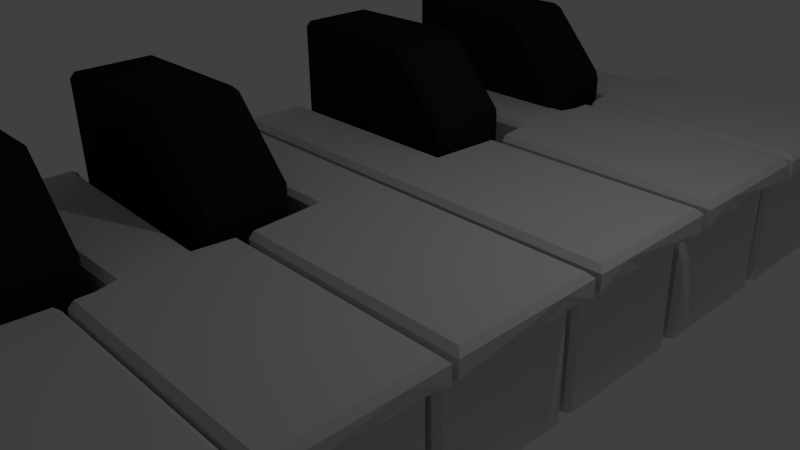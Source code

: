 # Source: Keys.blend  (saved by Blender 2.67.0; exported with 4.5.12 LTS)
import bpy
from mathutils import Matrix  # noqa: F401  (used for matrix-valued properties, if any)

bpy.ops.wm.read_factory_settings(use_empty=True)
scene = bpy.context.scene
scene.name = 'Scene'

# ---- collections
col_collection_1 = bpy.data.collections.new('Collection 1'); scene.collection.children.link(col_collection_1)

# ---- materials (node trees are filled in below, after node groups)
mat_ebony = bpy.data.materials.new('Ebony')
mat_ebony.alpha_threshold = 0.0
mat_ebony.use_transparent_shadow = False
mat_ebony.preview_render_type = 'CUBE'
mat_ebony.diffuse_color = (0.01538, 0.01538, 0.01538, 1.0)
mat_ebony.specular_color = (0.1237, 0.1237, 0.1237)
mat_ebony.roughness = 0.5
mat_ebony.line_color = (0.0, 0.0, 0.0, 1.0)
mat_ivory = bpy.data.materials.new('Ivory')
mat_ivory.alpha_threshold = 0.0
mat_ivory.use_transparent_shadow = False
mat_ivory.preview_render_type = 'CUBE'
mat_ivory.diffuse_color = (0.6462, 0.6462, 0.6462, 1.0)
mat_ivory.specular_color = (0.7846, 0.7846, 0.7846)
mat_ivory.roughness = 0.5
mat_ivory.line_color = (0.0, 0.0, 0.0, 1.0)
mat_ivory_001 = bpy.data.materials.new('Ivory.001')
mat_ivory_001.alpha_threshold = 0.0
mat_ivory_001.use_transparent_shadow = False
mat_ivory_001.preview_render_type = 'CUBE'
mat_ivory_001.diffuse_color = (0.6462, 0.6462, 0.6462, 1.0)
mat_ivory_001.specular_color = (0.7846, 0.7846, 0.7846)
mat_ivory_001.roughness = 0.5
mat_ivory_001.line_color = (0.0, 0.0, 0.0, 1.0)
mat_ivory_003 = bpy.data.materials.new('Ivory.003')
mat_ivory_003.alpha_threshold = 0.0
mat_ivory_003.use_transparent_shadow = False
mat_ivory_003.preview_render_type = 'CUBE'
mat_ivory_003.diffuse_color = (0.6462, 0.6462, 0.6462, 1.0)
mat_ivory_003.specular_color = (0.7846, 0.7846, 0.7846)
mat_ivory_003.roughness = 0.5
mat_ivory_003.line_color = (0.0, 0.0, 0.0, 1.0)

# ---- material node trees

# ---- world
world_world = bpy.data.worlds.new('World'); scene.world = world_world
world_world.color = (0.05088, 0.05088, 0.05088)
world_world.use_sun_shadow = False
world_world.sun_shadow_jitter_overblur = 0.0
world_world.cycles.sampling_method = 'MANUAL'
world_world.cycles.sample_map_resolution = 256

# ---- cameras
cam_camera = bpy.data.cameras.new('Camera')
cam_camera.clip_end = 100.0
cam_camera.lens = 35.0
cam_camera.sensor_width = 32.0
cam_camera.sensor_height = 18.0
cam_camera.ortho_scale = 7.314
cam_camera.dof.focus_distance = 0.0
cam_camera.dof.aperture_fstop = 128.0

# ---- lights
light_lamp = bpy.data.lights.new('Lamp', 'POINT')
light_lamp.transmission_factor = 0.0
light_lamp.cutoff_distance = 30.0
light_lamp.energy = 100.0
light_lamp.shadow_buffer_clip_start = 1.001
light_lamp.shadow_soft_size = 0.1
light_lamp.shadow_maximum_resolution = 0.006
light_lamp.use_absolute_resolution = True
light_lamp.cycles.use_multiple_importance_sampling = False

# ---- meshes
me_plane_001 = bpy.data.meshes.new('Plane.001')
me_plane_001.from_pydata([(-1.0, -0.6, 0.0), (-1.0, 0.6, 0.0), (1.8, -0.5278, 0.0), (1.728, -0.6, 0.0), (1.728, 0.6, 0.0), (1.8, 0.5278, 0.0), (-1.0, -0.6, 3.196), (-1.0, -0.5278, 3.268), (-1.0, 0.5278, 3.268), (-1.0, 0.6, 3.196), (1.752, -0.5278, 2.372), (1.728, -0.6, 2.292), (1.8, -0.5278, 2.246), (0.904, 0.6, 3.196), (0.8652, 0.5278, 3.268), (0.9854, 0.5278, 3.214), (1.752, 0.5278, 2.351), (1.8, 0.5278, 2.225), (1.728, 0.6, 2.269), (0.9996, -0.5278, 3.214), (0.8794, -0.5278, 3.268), (0.9203, -0.6, 3.196), (1.74, -0.5639, 2.332), (1.764, -0.5639, 2.269), (1.776, -0.5278, 2.309), (0.8846, 0.5639, 3.232), (0.9253, 0.5278, 3.241), (0.9447, 0.5639, 3.205), (1.776, 0.5278, 2.288), (1.764, 0.5639, 2.247), (1.74, 0.5639, 2.31), (0.9395, -0.5278, 3.241), (0.8999, -0.5639, 3.232), (0.96, -0.5639, 3.205), (-0.06027, -0.5278, 3.268), (-1.0, -0.5639, 3.232), (-0.03985, -0.6, 3.196), (-0.04801, 0.6, 3.196), (-1.0, 0.5639, 3.232), (-0.06741, 0.5278, 3.268), (1.728, -0.6, 1.146), (1.764, -0.5639, 0.0), (1.8, -0.5278, 1.123), (1.8, 0.5278, 1.113), (1.764, 0.5639, 0.0), (1.728, 0.6, 1.134), (1.316, 0.6, 2.732), (1.369, 0.5278, 2.783), (1.8, 0.0, 2.236), (1.752, -5.96e-08, 2.362), (1.324, -0.6, 2.744), (1.376, -0.5278, 2.793), (0.8723, 0.0, 3.268), (0.9925, -5.96e-08, 3.214), (1.372, -5.96e-08, 2.788), (-0.05006, -0.5639, 3.232), (-0.05771, 0.5639, 3.232), (1.764, -0.5639, 1.134), (1.764, 0.5639, 1.124), (1.342, 0.5639, 2.758), (1.776, -2.98e-08, 2.299), (1.35, -0.5639, 2.769), (0.9324, -2.98e-08, 3.241)], [], [(48, 43, 17), (38, 35, 7, 8), (0, 3, 40, 11, 50, 21, 36, 6), (54, 47, 15, 53), (4, 1, 9, 37, 13, 46, 18, 45), (34, 20, 52), (10, 22, 24), (13, 25, 27), (16, 28, 30), (19, 31, 33), (55, 35, 6, 36), (56, 38, 8, 39), (57, 41, 2, 42), (58, 44, 4, 45), (59, 27, 15, 47), (60, 28, 16, 49), (61, 22, 10, 51), (62, 31, 19, 53), (41, 44, 5, 2), (42, 43, 48), (42, 48, 12), (2, 5, 43, 42), (1, 0, 6, 35, 38, 9), (51, 54, 53, 19), (10, 49, 54, 51), (49, 16, 47, 54), (34, 52, 39), (39, 52, 14), (7, 34, 39, 8), (24, 23, 12), (24, 22, 23), (22, 11, 23), (27, 26, 15), (27, 25, 26), (25, 14, 26), (30, 29, 18), (30, 28, 29), (28, 17, 29), (33, 32, 21), (33, 31, 32), (31, 20, 32), (32, 55, 36, 21), (20, 34, 55, 32), (34, 7, 35, 55), (25, 56, 39, 14), (13, 37, 56, 25), (37, 9, 38, 56), (23, 57, 42, 12), (11, 40, 57, 23), (40, 3, 41, 57), (29, 58, 45, 18), (17, 43, 58, 29), (43, 5, 44, 58), (30, 59, 47, 16), (18, 46, 59, 30), (46, 13, 27, 59), (24, 60, 49, 10), (12, 48, 60, 24), (48, 17, 28, 60), (33, 61, 51, 19), (21, 50, 61, 33), (50, 11, 22, 61), (26, 62, 53, 15), (14, 52, 62, 26), (52, 20, 31, 62), (0, 1, 4, 44, 41, 3)])
me_plane_001.materials.append(mat_ebony)
me_plane_001.use_remesh_preserve_volume = False
me_plane_001.use_remesh_preserve_attributes = False
me_plane_001.use_mirror_vertex_groups = False
me_plane_001.update()
me_cube_002 = bpy.data.meshes.new('Cube.002')
me_cube_002.from_pydata([(3.246, -1.0, 0.693), (3.247, 0.9972, 0.6928), (3.208, 0.9924, 0.6795), (3.231, 0.7504, 0.7228), (2.944, 0.7457, 0.5679), (2.932, 0.4911, 0.664), (3.065, -0.9991, 0.6556), (3.08, 0.971, 0.6517), (3.211, 0.000115, 0.7393), (2.902, -0.004316, 0.6334), (2.934, -0.5072, 0.6664), (3.096, -0.5053, 0.738), (3.108, 0.4969, 0.7539), (2.986, -0.507, 0.7262), (3.164, 0.9848, 0.6731), (3.228, 0.4995, 0.7281), (2.912, 0.4943, 0.6126), (2.971, -0.004535, 0.7477), (2.931, -0.5064, 0.5907), (3.212, -0.5017, 0.7193), (3.16, -1.001, 0.6704), (3.005, -1.0, 0.6019), (3.092, -0.001908, 0.7598), (2.914, -0.005192, 0.6882), (2.992, 0.4919, 0.7328), (3.031, 0.9775, 0.5827), (2.987, -1.001, 0.5616), (3.123, 0.7448, 0.7398), (3.043, 0.4952, 0.7588), (3.18, 0.4991, 0.7298), (3.102, 0.2482, 0.7581), (3.205, -1.001, 0.6791), (3.242, -0.7509, 0.6936), (2.948, -0.7569, 0.5644), (3.014, 0.9876, 0.5361), (2.973, -0.2551, 0.7433), (2.934, -0.005161, 0.7222), (3.023, 0.7365, 0.698), (3.024, -0.00338, 0.7616), (2.978, 0.2447, 0.7447), (2.903, -0.004787, 0.6561), (3.166, -0.0002851, 0.7434), (3.016, -0.756, 0.6953), (3.029, -0.9987, 0.6346), (3.223, 0.2497, 0.7283), (2.9, 0.245, 0.6336), (3.119, 0.9767, 0.6658), (3.051, 0.9714, 0.6233), (3.197, -0.251, 0.737), (3.111, -1.001, 0.6651), (2.918, -0.2541, 0.6128), (3.175, -0.5033, 0.7229), (3.033, -0.5066, 0.7393), (3.119, -0.7565, 0.7098), (3.086, -0.2534, 0.7556), (2.952, -0.5071, 0.7019), (2.927, -0.5069, 0.6264), (2.96, -0.7563, 0.6392), (2.921, -0.2553, 0.6823), (2.954, 0.4905, 0.7), (2.918, 0.4928, 0.6325), (2.917, 0.2436, 0.6829), (2.968, 0.7377, 0.6287), (3.177, 0.7481, 0.7338), (3.066, 0.7409, 0.7266), (3.159, -0.2518, 0.7437), (3.033, 0.2466, 0.7621), (2.938, -0.2554, 0.7185), (2.989, 0.7356, 0.6661), (3.168, 0.2494, 0.7413), (3.193, -0.7548, 0.6941), (3.06, -0.7568, 0.7091), (3.023, -0.2544, 0.7562), (2.98, -0.7562, 0.6734), (2.948, -0.7569, 0.6008), (2.914, -0.2548, 0.6448), (2.939, 0.2437, 0.7169), (2.903, 0.2443, 0.653), (2.952, 0.7421, 0.593), (2.927, 1.0, -1.0), (3.0, 0.9274, -1.0), (3.0, -0.9274, -1.0), (2.927, -1.0, -1.0), (3.0, 0.9995, 0.9274), (3.0, 0.9274, 1.0), (3.0, -0.9274, 1.0), (3.0, -1.0, 0.9274), (2.902, -1.002, 0.5189), (2.974, -0.9292, 0.5311), (2.987, -1.001, 0.5616), (2.978, -1.002, 0.5896), (2.981, 0.9269, 0.5145), (2.922, 0.9967, 0.4962), (2.996, 0.9972, 0.5681), (3.014, 0.9876, 0.5361), (3.249, 0.9993, 0.9274), (3.177, 0.9274, 1.0), (3.249, -1.0, 0.9274), (3.177, -0.9274, 1.0), (2.938, -0.9655, 0.525), (2.981, -0.9653, 0.5463), (2.983, -1.001, 0.5756), (2.94, -1.002, 0.5543), (2.951, 0.9618, 0.5054), (2.959, 0.9969, 0.5322), (3.005, 0.9924, 0.5521), (2.997, 0.9572, 0.5253), (3.0, 0.9635, 0.9637), (2.99, 0.9271, -0.2427), (2.964, 0.9637, -1.0), (2.925, 0.9984, -0.2519), (2.915, -1.001, -0.2406), (2.964, -0.9637, -1.0), (2.987, -0.9283, -0.2345), (3.0, -0.9638, 0.9637), (3.177, 0.0, 1.0), (3.213, -0.9638, 0.9637), (3.249, -0.000385, 0.9274), (3.213, 0.9634, 0.9637), (3.125, -1.0, 0.9274), (3.089, -0.9274, 1.0), (3.125, 0.9994, 0.9274), (3.089, 0.9274, 1.0), (2.96, -0.9835, 0.5503), (2.978, 0.9771, 0.5287), (2.957, 0.9627, -0.2473), (2.951, -0.9646, -0.2375), (3.213, -0.0001925, 0.9637), (3.107, -0.9638, 0.9637), (3.107, 0.9634, 0.9637), (2.956, -0.9474, 0.528), (2.984, -0.9833, 0.5539), (2.98, -1.001, 0.5826), (2.921, -1.002, 0.5366), (2.937, 0.9792, 0.5008), (2.977, 0.9971, 0.5501), (3.009, 0.99, 0.5441), (2.989, 0.942, 0.5199), (1.5, 0.9274, 1.0), (3.0, 0.9815, 0.9456), (2.995, 0.9273, -0.6214), (2.945, 0.9819, -1.0), (2.924, 0.9975, 0.1222), (2.921, -1.0, -0.6203), (2.982, -0.9456, -1.0), (2.981, -0.9288, 0.1483), (1.5, -1.0, 0.9274), (3.0, -0.9456, 0.9819), (3.177, -0.4637, 1.0), (3.231, -0.9819, 0.9456), (3.249, 0.4995, 0.9274), (3.195, 0.9454, 0.9819), (3.187, -1.0, 0.9274), (3.044, -0.9274, 1.0), (3.062, 0.9995, 0.9274), (3.133, 0.9274, 1.0), (2.92, -0.9836, 0.5219), (2.978, -0.9472, 0.5387), (2.985, -1.001, 0.5686), (2.959, -1.002, 0.572), (2.966, 0.9443, 0.5099), (2.941, 0.9968, 0.5142), (3.0, 0.9948, 0.5601), (3.006, 0.9724, 0.5307), (3.0, 0.9454, 0.9819), (1.5, 0.9996, 0.9274), (2.985, 0.927, 0.1359), (2.982, 0.9456, -1.0), (2.926, 0.9992, -0.6259), (2.908, -1.001, 0.1392), (2.946, -0.9818, -1.0), (2.994, -0.9279, -0.6172), (1.5, -0.9274, 1.0), (3.0, -0.9821, 0.9456), (3.177, 0.4637, 1.0), (3.195, -0.9456, 0.9819), (3.249, -0.5002, 0.9274), (3.231, 0.9814, 0.9456), (3.062, -1.0, 0.9274), (3.133, -0.9274, 1.0), (3.187, 0.9994, 0.9274), (3.044, 0.9274, 1.0), (2.972, -0.9924, 0.5629), (2.949, -0.9745, 0.5376), (2.95, -0.9926, 0.5523), (2.971, -0.9744, 0.5483), (2.991, 0.9847, 0.5404), (2.965, 0.9694, 0.5171), (2.988, 0.9671, 0.527), (2.968, 0.987, 0.5305), (1.5, 0.9635, 0.9637), (2.941, 0.9805, -0.2496), (2.974, 0.9449, -0.245), (2.954, 0.9623, 0.129), (2.961, 0.9632, -0.6237), (2.969, -0.9465, -0.236), (2.933, -0.9827, -0.239), (2.944, -0.9651, 0.1437), (2.957, -0.9642, -0.6188), (1.5, -0.9638, 0.9637), (3.231, -0.0002888, 0.9456), (3.195, -9.626e-05, 0.9819), (3.213, 0.4816, 0.9637), (3.213, -0.482, 0.9637), (3.098, -0.9456, 0.9819), (3.116, -0.982, 0.9456), (3.053, -0.9638, 0.9637), (3.16, -0.9638, 0.9637), (3.098, 0.9454, 0.9819), (3.116, 0.9814, 0.9456), (3.16, 0.9634, 0.9637), (3.053, 0.9634, 0.9637), (2.978, -0.9879, 0.5584), (2.984, 0.9909, 0.5453), (1.5, 0.9815, 0.9456), (2.943, 0.9812, -0.6248), (2.975, -0.946, -0.618), (3.231, -0.4911, 0.9456), (3.146, -0.9456, 0.9819), (3.049, 0.9454, 0.9819), (2.965, -0.997, 0.5674), (2.935, -0.9881, 0.5371), (2.963, -0.9609, 0.5382), (2.999, 0.9786, 0.5356), (2.977, 0.9557, 0.5185), (2.953, 0.9831, 0.5156), (1.5, 0.9455, 0.9819), (2.939, 0.9799, 0.1256), (2.97, 0.9446, 0.1325), (2.978, 0.9452, -0.6225), (2.963, -0.9469, 0.146), (2.926, -0.9832, 0.1414), (2.939, -0.9823, -0.6195), (1.5, -0.982, 0.9456), (1.5, -0.9456, 0.9819), (3.231, 0.4905, 0.9456), (3.195, 0.4726, 0.9819), (3.195, -0.4728, 0.9819), (3.049, -0.9456, 0.9819), (3.058, -0.982, 0.9456), (3.173, -0.982, 0.9456), (3.147, 0.9454, 0.9819), (3.173, 0.9814, 0.9456), (3.058, 0.9815, 0.9456), (0.0666, 0.9274, 1.0), (-0.001004, 0.8997, 0.9334), (0.06606, 0.9996, 0.9186), (-0.002715, 0.9328, 0.9004), (0.0666, 0.9996, 0.9274), (0.0666, 0.9635, 0.9637), (-0.001004, 0.9163, 0.9167), (0.0666, 0.9816, 0.9456), (-0.001004, 0.9344, 0.8986), (-0.001004, 0.8983, 0.9349), (0.0666, 0.9455, 0.9819), (-3.0, 0.4606, 1.0), (-2.933, 0.5253, 0.9334), (-1.501, 0.4269, 1.0), (-1.5, 0.4931, 0.9334), (-3.0, 0.4542, 0.6788), (-2.933, 0.5199, 0.6775), (-1.164e-10, 0.393, 1.0), (-0.001347, 0.5269, 0.9334), (-0.06808, 0.4611, 0.9334), (-3.0, 0.4602, 0.9831), (-2.933, 0.526, 0.9819), (0.05318, 0.9983, 0.5877), (-0.01349, 0.9317, 0.5885), (-3.0, 0.4599, 0.965), (-2.933, 0.5256, 0.9637), (-0.03732, 0.9334, -1.0), (0.03031, 1.0, -1.0), (0.05323, 0.9987, 0.7858), (-0.01344, 0.9321, 0.7895), (-3.0, 0.4595, 0.9469), (-2.933, 0.5253, 0.9456), (-3.0, 0.4206, -1.0), (-2.933, 0.4864, -1.0), (-0.1109, 0.4788, -1.0), (-0.04422, 0.5452, -1.0), (0.07578, -0.9274, 1.0), (-0.0006719, -0.8961, 0.9242), (0.07578, -1.0, 0.9274), (0.0004219, -0.9242, 0.8962), (0.07519, -1.0, 0.9179), (0.0004219, -0.9102, 0.9101), (0.07578, -0.9638, 0.9637), (-2.924, -0.5622, 0.9822), (-3.0, -0.4876, 0.9812), (0.0004219, -0.9284, 0.8919), (0.07578, -0.982, 0.9456), (0.07578, -0.9456, 0.9819), (0.0004219, -0.8921, 0.9282), (-3.0, -0.4873, 1.0), (-2.924, -0.5629, 0.9242), (-3.0, -0.4878, 0.9631), (-2.924, -0.5624, 0.9641), (-0.0006719, -0.7918, 0.9242), (0.07578, -0.7918, 1.0), (-0.0006719, -0.7013, 0.9242), (0.07578, -0.7013, 1.0), (-4.402e-11, -0.4281, 1.0), (-0.07639, -0.5069, 0.9242), (-0.001882, -0.5817, 0.9242), (-1.5, -0.535, 0.9242), (-1.502, -0.4577, 1.0), (-2.924, -0.588, -1.0), (-3.0, -0.513, -1.0), (0.06071, -1.001, 0.7917), (-0.01379, -0.9248, 0.7957), (0.06021, -1.001, 0.5885), (-0.01431, -0.9251, 0.5903), (-3.0, -0.4916, 0.667), (-2.924, -0.5662, 0.668), (0.05643, -1.0, -1.0), (-0.01808, -0.9242, -1.0), (-2.924, -0.5626, 0.9459), (-3.0, -0.488, 0.945), (-0.01673, -0.6319, -1.0), (-0.09197, -0.5573, -1.0)], [], [(87, 310, 314, 82, 143, 111, 169), (148, 179, 98), (266, 272, 161, 92), (256, 258, 263, 278, 277, 260, 275, 269, 265), (312, 317, 274, 259), (165, 83, 93, 135), (63, 2, 1, 3), (312, 259, 276, 307), (305, 257, 255, 293), (144, 167, 80, 81), (162, 93, 83, 154), (89, 131, 100, 157, 88, 33, 74, 26), (152, 158, 89, 26, 21, 43, 6, 49, 20, 31, 0, 97), (64, 46, 14, 27), (65, 41, 8, 48), (66, 28, 12, 30), (67, 36, 17, 35), (68, 47, 7, 37), (69, 29, 15, 44), (70, 51, 19, 32), (71, 52, 11, 53), (72, 38, 22, 54), (73, 55, 13, 42), (74, 56, 10, 57), (75, 40, 23, 58), (76, 59, 24, 39), (77, 60, 5, 61), (78, 34, 25, 62), (29, 63, 3, 15), (12, 27, 63, 29), (27, 14, 2, 63), (28, 64, 27, 12), (24, 37, 64, 28), (37, 7, 46, 64), (51, 65, 48, 19), (11, 54, 65, 51), (54, 22, 41, 65), (38, 66, 30, 22), (17, 39, 66, 38), (39, 24, 28, 66), (55, 67, 35, 13), (10, 58, 67, 55), (58, 23, 36, 67), (59, 68, 37, 24), (5, 62, 68, 59), (62, 25, 47, 68), (41, 69, 44, 8), (22, 30, 69, 41), (30, 12, 29, 69), (31, 70, 32, 0), (20, 53, 70, 31), (53, 11, 51, 70), (49, 71, 53, 20), (6, 42, 71, 49), (42, 13, 52, 71), (52, 72, 54, 11), (13, 35, 72, 52), (35, 17, 38, 72), (43, 73, 42, 6), (21, 57, 73, 43), (57, 10, 55, 73), (26, 74, 57, 21), (4, 91, 137, 106, 163, 94, 34, 78), (33, 18, 56, 74), (56, 75, 58, 10), (18, 50, 75, 56), (50, 9, 40, 75), (36, 76, 39, 17), (23, 61, 76, 36), (61, 5, 59, 76), (40, 77, 61, 23), (9, 45, 77, 40), (45, 16, 60, 77), (60, 78, 62, 5), (16, 4, 78, 60), (95, 150, 117, 176, 97, 0, 32, 19, 48, 8, 44, 15, 3, 1), (212, 131, 89, 158), (213, 135, 93, 162), (214, 139, 83, 165), (215, 141, 79, 168), (216, 144, 81, 171), (217, 149, 97, 176), (218, 175, 98, 179), (219, 164, 84, 181), (140, 171, 81, 80), (233, 290, 282, 146), (122, 120, 115), (155, 174, 96), (181, 153, 120, 122), (246, 104, 161, 272), (251, 214, 165, 248), (308, 310, 87, 133), (170, 141, 109, 112), (136, 105, 121, 180), (178, 132, 101, 119), (220, 182, 101, 132), (221, 183, 123, 184), (222, 157, 100, 185), (223, 186, 105, 136), (224, 187, 124, 188), (225, 161, 104, 189), (226, 164, 107, 190), (227, 191, 110, 142), (228, 192, 125, 193), (229, 167, 109, 194), (230, 195, 113, 145), (231, 196, 126, 197), (232, 170, 112, 198), (102, 284, 308, 133), (288, 293, 255, 264), (235, 200, 117, 150), (236, 201, 127, 202), (237, 175, 116, 203), (238, 204, 120, 153), (239, 205, 128, 206), (240, 149, 116, 207), (241, 208, 122, 155), (242, 209, 129, 210), (243, 139, 107, 211), (166, 145, 113, 108), (199, 286, 290, 233), (115, 120, 179, 148), (249, 190, 214, 251), (266, 92, 142, 110, 168, 79, 271), (112, 109, 167, 144), (105, 162, 154, 121), (119, 101, 158, 152), (182, 212, 158, 101), (123, 185, 212, 182), (185, 100, 131, 212), (186, 213, 162, 105), (124, 189, 213, 186), (189, 104, 135, 213), (246, 248, 165, 135, 104), (254, 226, 190, 249), (190, 107, 139, 214), (191, 215, 168, 110), (125, 194, 215, 191), (194, 109, 141, 215), (195, 216, 171, 113), (126, 198, 216, 195), (198, 112, 144, 216), (200, 217, 176, 117), (127, 203, 217, 200), (203, 116, 149, 217), (204, 218, 179, 120), (128, 207, 218, 204), (207, 116, 175, 218), (208, 219, 181, 122), (129, 211, 219, 208), (211, 107, 164, 219), (108, 113, 171, 140), (86, 146, 159, 90), (122, 115, 174, 155), (84, 85, 153, 181), (85, 84, 138, 172), (305, 301, 261, 257), (306, 307, 276, 277, 278, 279, 270, 271, 79, 141, 170, 82, 314, 315, 318, 319), (94, 136, 180, 95, 1, 2, 14, 46, 7, 47, 25, 34), (86, 90, 132, 178), (159, 220, 132, 90), (102, 184, 220, 159), (184, 123, 182, 220), (133, 221, 184, 102), (87, 156, 221, 133), (156, 99, 183, 221), (183, 222, 185, 123), (99, 130, 222, 183), (130, 88, 157, 222), (163, 223, 136, 94), (106, 188, 223, 163), (188, 124, 186, 223), (137, 224, 188, 106), (91, 160, 224, 137), (160, 103, 187, 224), (187, 225, 189, 124), (103, 134, 225, 187), (134, 92, 161, 225), (317, 295, 268, 274), (289, 285, 292, 281, 297, 299, 303, 318, 315, 311, 309, 283), (138, 84, 164, 226), (134, 227, 142, 92), (103, 193, 227, 134), (193, 125, 191, 227), (160, 228, 193, 103), (91, 166, 228, 160), (166, 108, 192, 228), (192, 229, 194, 125), (108, 140, 229, 192), (140, 80, 167, 229), (130, 230, 145, 88), (99, 197, 230, 130), (197, 126, 195, 230), (156, 231, 197, 99), (87, 169, 231, 156), (169, 111, 196, 231), (196, 232, 198, 126), (111, 143, 232, 196), (143, 82, 170, 232), (173, 233, 146, 86), (114, 199, 233, 173), (234, 291, 286, 199), (147, 234, 199, 114), (85, 172, 234, 147), (172, 138, 244, 261, 301, 300, 298, 280), (177, 235, 150, 95), (118, 202, 235, 177), (202, 127, 200, 235), (151, 236, 202, 118), (96, 174, 236, 151), (174, 115, 201, 236), (201, 237, 203, 127), (115, 148, 237, 201), (148, 98, 175, 237), (147, 238, 153, 85), (114, 206, 238, 147), (206, 128, 204, 238), (173, 239, 206, 114), (86, 178, 239, 173), (178, 119, 205, 239), (205, 240, 207, 128), (119, 152, 240, 205), (152, 97, 149, 240), (151, 241, 155, 96), (118, 210, 241, 151), (210, 129, 208, 241), (177, 242, 210, 118), (95, 180, 242, 177), (180, 121, 209, 242), (209, 243, 211, 129), (121, 154, 243, 209), (154, 83, 139, 243), (91, 4, 16, 45, 9, 50, 18, 33, 88, 145, 166), (244, 138, 226, 254), (287, 296, 316, 313, 306, 319, 302, 304, 294), (246, 247, 248), (261, 262, 263), (251, 248, 247, 252), (253, 245, 244, 254), (252, 250, 249, 251), (254, 249, 250, 253), (261, 244, 245, 262), (257, 261, 263, 258), (255, 257, 258, 256), (266, 271, 270, 267), (276, 259, 260, 277), (272, 266, 267, 273), (246, 272, 273, 247), (268, 264, 265, 269), (259, 274, 275, 260), (274, 268, 269, 275), (264, 255, 256, 265), (262, 279, 278, 263), (250, 252, 247, 273, 267, 270, 279, 262, 245, 253), (295, 288, 264, 268), (146, 282, 284, 102, 159), (282, 283, 284), (301, 302, 303), (295, 317, 316, 296), (293, 288, 287, 294), (312, 307, 306, 313), (289, 283, 282, 290), (291, 280, 281, 292), (308, 284, 283, 309), (290, 286, 285, 289), (292, 285, 286, 291), (288, 295, 296, 287), (301, 305, 304, 302), (298, 300, 299, 297), (317, 312, 313, 316), (300, 301, 303, 299), (310, 308, 309, 311), (305, 293, 294, 304), (314, 310, 311, 315), (297, 281, 280, 298), (318, 303, 302, 319), (172, 280, 291, 234)])
me_cube_002.materials.append(mat_ivory)
me_cube_002.use_remesh_preserve_volume = False
me_cube_002.use_remesh_preserve_attributes = False
me_cube_002.use_mirror_vertex_groups = False
me_cube_002.update()
me_cube_006 = bpy.data.meshes.new('Cube.006')
me_cube_006.from_pydata([(-3.0, 1.0, -1.0), (-3.0, 1.0, 0.6819), (3.246, -1.0, 0.693), (3.247, 0.9972, 0.6928), (3.208, 0.9924, 0.6795), (3.231, 0.7504, 0.7228), (2.944, 0.7457, 0.5679), (2.932, 0.4911, 0.664), (3.065, -0.9991, 0.6556), (3.08, 0.971, 0.6517), (3.211, 0.000115, 0.7393), (2.902, -0.004316, 0.6334), (2.934, -0.5072, 0.6664), (3.096, -0.5053, 0.738), (3.108, 0.4969, 0.7539), (2.986, -0.507, 0.7262), (3.164, 0.9848, 0.6731), (3.228, 0.4995, 0.7281), (2.912, 0.4943, 0.6126), (2.971, -0.004535, 0.7477), (2.931, -0.5064, 0.5907), (3.212, -0.5017, 0.7193), (3.16, -1.001, 0.6704), (3.005, -1.0, 0.6019), (3.092, -0.001908, 0.7598), (2.914, -0.005192, 0.6882), (2.992, 0.4919, 0.7328), (3.031, 0.9775, 0.5827), (2.987, -1.001, 0.5616), (3.123, 0.7448, 0.7398), (3.043, 0.4952, 0.7588), (3.18, 0.4991, 0.7298), (3.102, 0.2482, 0.7581), (3.205, -1.001, 0.6791), (3.242, -0.7509, 0.6936), (2.948, -0.7569, 0.5644), (3.014, 0.9876, 0.5361), (2.973, -0.2551, 0.7433), (2.934, -0.005161, 0.7222), (3.023, 0.7365, 0.698), (3.024, -0.00338, 0.7616), (2.978, 0.2447, 0.7447), (2.903, -0.004787, 0.6561), (3.166, -0.0002851, 0.7434), (3.016, -0.756, 0.6953), (3.029, -0.9987, 0.6346), (3.223, 0.2497, 0.7283), (2.9, 0.245, 0.6336), (3.119, 0.9767, 0.6658), (3.051, 0.9714, 0.6233), (3.197, -0.251, 0.737), (3.111, -1.001, 0.6651), (2.918, -0.2541, 0.6128), (3.175, -0.5033, 0.7229), (3.033, -0.5066, 0.7393), (3.119, -0.7565, 0.7098), (3.086, -0.2534, 0.7556), (2.952, -0.5071, 0.7019), (2.927, -0.5069, 0.6264), (2.96, -0.7563, 0.6392), (2.921, -0.2553, 0.6823), (2.954, 0.4905, 0.7), (2.918, 0.4928, 0.6325), (2.917, 0.2436, 0.6829), (2.968, 0.7377, 0.6287), (3.177, 0.7481, 0.7338), (3.066, 0.7409, 0.7266), (3.159, -0.2518, 0.7437), (3.033, 0.2466, 0.7621), (2.938, -0.2554, 0.7185), (2.989, 0.7356, 0.6661), (3.168, 0.2494, 0.7413), (3.193, -0.7548, 0.6941), (3.06, -0.7568, 0.7091), (3.023, -0.2544, 0.7562), (2.98, -0.7562, 0.6734), (2.948, -0.7569, 0.6008), (2.914, -0.2548, 0.6448), (2.939, 0.2437, 0.7169), (2.903, 0.2443, 0.653), (2.952, 0.7421, 0.593), (2.927, 1.0, -1.0), (3.0, 0.9274, -1.0), (3.0, -0.9274, -1.0), (2.927, -1.0, -1.0), (-3.0, 0.9274, 1.0), (-3.0, 0.9997, 0.9274), (3.0, 0.9995, 0.9274), (3.0, 0.9274, 1.0), (3.0, -0.9274, 1.0), (3.0, -1.0, 0.9274), (2.902, -1.002, 0.5189), (2.974, -0.9292, 0.5311), (2.987, -1.001, 0.5616), (2.978, -1.002, 0.5896), (2.981, 0.9269, 0.5145), (2.922, 0.9967, 0.4962), (2.996, 0.9972, 0.5681), (3.014, 0.9876, 0.5361), (3.249, 0.9993, 0.9274), (3.177, 0.9274, 1.0), (3.249, -1.0, 0.9274), (3.177, -0.9274, 1.0), (2.938, -0.9655, 0.525), (2.981, -0.9653, 0.5463), (2.983, -1.001, 0.5756), (2.94, -1.002, 0.5543), (2.951, 0.9618, 0.5054), (2.959, 0.9969, 0.5322), (3.005, 0.9924, 0.5521), (2.997, 0.9572, 0.5253), (0.0, 0.9274, 1.0), (3.0, 0.9635, 0.9637), (0.0, 0.9996, 0.9274), (-3.0, 0.9636, 0.9637), (2.99, 0.9271, -0.2427), (2.964, 0.9637, -1.0), (2.925, 0.9984, -0.2519), (2.915, -1.001, -0.2406), (2.964, -0.9637, -1.0), (2.987, -0.9283, -0.2345), (3.0, -0.9638, 0.9637), (3.177, 0.0, 1.0), (3.213, -0.9638, 0.9637), (3.249, -0.000385, 0.9274), (3.213, 0.9634, 0.9637), (3.125, -1.0, 0.9274), (3.089, -0.9274, 1.0), (3.125, 0.9994, 0.9274), (3.089, 0.9274, 1.0), (2.96, -0.9835, 0.5503), (2.978, 0.9771, 0.5287), (0.0, 0.9635, 0.9637), (2.957, 0.9627, -0.2473), (2.951, -0.9646, -0.2375), (3.213, -0.0001925, 0.9637), (3.107, -0.9638, 0.9637), (3.107, 0.9634, 0.9637), (2.956, -0.9474, 0.528), (2.984, -0.9833, 0.5539), (2.98, -1.001, 0.5826), (2.921, -1.002, 0.5366), (2.937, 0.9792, 0.5008), (2.977, 0.9971, 0.5501), (3.009, 0.99, 0.5441), (2.989, 0.942, 0.5199), (1.5, 0.9274, 1.0), (3.0, 0.9815, 0.9456), (-1.5, 0.9997, 0.9274), (-3.0, 0.9455, 0.9819), (2.995, 0.9273, -0.6214), (2.945, 0.9819, -1.0), (2.924, 0.9975, 0.1222), (2.921, -1.0, -0.6203), (2.982, -0.9456, -1.0), (2.981, -0.9288, 0.1483), (1.5, -1.0, 0.9274), (3.0, -0.9456, 0.9819), (3.177, -0.4637, 1.0), (3.231, -0.9819, 0.9456), (3.249, 0.4995, 0.9274), (3.195, 0.9454, 0.9819), (3.187, -1.0, 0.9274), (3.044, -0.9274, 1.0), (3.062, 0.9995, 0.9274), (3.133, 0.9274, 1.0), (2.92, -0.9836, 0.5219), (2.978, -0.9472, 0.5387), (2.985, -1.001, 0.5686), (2.959, -1.002, 0.572), (2.966, 0.9443, 0.5099), (2.941, 0.9968, 0.5142), (3.0, 0.9948, 0.5601), (3.006, 0.9724, 0.5307), (-1.5, 0.9274, 1.0), (3.0, 0.9454, 0.9819), (1.5, 0.9996, 0.9274), (-3.0, 0.9816, 0.9456), (2.985, 0.927, 0.1359), (2.982, 0.9456, -1.0), (2.926, 0.9992, -0.6259), (2.908, -1.001, 0.1392), (2.946, -0.9818, -1.0), (2.994, -0.9279, -0.6172), (1.5, -0.9274, 1.0), (3.0, -0.9821, 0.9456), (3.177, 0.4637, 1.0), (3.195, -0.9456, 0.9819), (3.249, -0.5002, 0.9274), (3.231, 0.9814, 0.9456), (3.062, -1.0, 0.9274), (3.133, -0.9274, 1.0), (3.187, 0.9994, 0.9274), (3.044, 0.9274, 1.0), (2.972, -0.9924, 0.5629), (2.949, -0.9745, 0.5376), (2.95, -0.9926, 0.5523), (2.971, -0.9744, 0.5483), (2.991, 0.9847, 0.5404), (2.965, 0.9694, 0.5171), (2.988, 0.9671, 0.527), (2.968, 0.987, 0.5305), (0.0, 0.9816, 0.9456), (0.0, 0.9455, 0.9819), (-1.5, 0.9635, 0.9637), (1.5, 0.9635, 0.9637), (2.941, 0.9805, -0.2496), (2.974, 0.9449, -0.245), (2.954, 0.9623, 0.129), (2.961, 0.9632, -0.6237), (2.969, -0.9465, -0.236), (2.933, -0.9827, -0.239), (2.944, -0.9651, 0.1437), (2.957, -0.9642, -0.6188), (1.5, -0.9638, 0.9637), (3.231, -0.0002888, 0.9456), (3.195, -9.626e-05, 0.9819), (3.213, 0.4816, 0.9637), (3.213, -0.482, 0.9637), (3.098, -0.9456, 0.9819), (3.116, -0.982, 0.9456), (3.053, -0.9638, 0.9637), (3.16, -0.9638, 0.9637), (3.098, 0.9454, 0.9819), (3.116, 0.9814, 0.9456), (3.16, 0.9634, 0.9637), (3.053, 0.9634, 0.9637), (2.978, -0.9879, 0.5584), (2.984, 0.9909, 0.5453), (1.5, 0.9815, 0.9456), (2.943, 0.9812, -0.6248), (2.975, -0.946, -0.618), (3.231, -0.4911, 0.9456), (3.146, -0.9456, 0.9819), (3.049, 0.9454, 0.9819), (2.965, -0.997, 0.5674), (2.935, -0.9881, 0.5371), (2.963, -0.9609, 0.5382), (2.999, 0.9786, 0.5356), (2.977, 0.9557, 0.5185), (2.953, 0.9831, 0.5156), (-1.5, 0.9816, 0.9456), (-1.5, 0.9455, 0.9819), (1.5, 0.9455, 0.9819), (2.939, 0.9799, 0.1256), (2.97, 0.9446, 0.1325), (2.978, 0.9452, -0.6225), (2.963, -0.9469, 0.146), (2.926, -0.9832, 0.1414), (2.939, -0.9823, -0.6195), (1.5, -0.982, 0.9456), (1.5, -0.9456, 0.9819), (3.231, 0.4905, 0.9456), (3.195, 0.4726, 0.9819), (3.195, -0.4728, 0.9819), (3.049, -0.9456, 0.9819), (3.058, -0.982, 0.9456), (3.173, -0.982, 0.9456), (3.147, 0.9454, 0.9819), (3.173, 0.9814, 0.9456), (3.058, 0.9815, 0.9456), (-0.03629, 1.0, -1.0), (0.009102, 0.9274, 1.0), (0.06548, -0.9274, 1.0), (-0.002769, -0.9003, 0.9346), (0.06548, -1.0, 0.9274), (-0.001475, -0.9347, 0.9002), (0.06554, -1.0, 0.9191), (-0.001475, -0.9175, 0.9174), (0.06548, -0.9638, 0.9637), (-0.001475, -0.9357, 0.8992), (0.06548, -0.982, 0.9456), (0.06548, -0.9456, 0.9819), (-0.001475, -0.8993, 0.9355), (-0.03502, -1.0, -1.0), (-0.09991, -0.9345, -0.9999), (0.0663, -1.001, 0.7931), (0.001485, -0.9351, 0.7945), (0.0548, -1.001, 0.5885), (-0.009996, -0.9354, 0.5903), (-1.5, 0.06548, 1.0), (-1.5, 4.343e-08, 0.9345), (-3.0, 0.06548, 1.0), (-2.935, -0.0001314, 0.9345), (-0.06776, 4.343e-08, 0.9345), (-0.002927, -0.06548, 0.9346), (0.0, 0.06548, 1.0), (-2.935, -0.0001093, 0.9456), (-3.0, 0.06537, 0.9455), (-0.07055, -0.06543, -1.0), (-0.134, 2.397e-06, -1.0), (-0.06635, 0.06544, -1.0), (-2.935, 5.858e-08, -1.0), (-3.0, 0.06548, -1.0), (-2.935, -3.625e-05, 0.9819), (-3.0, 0.06545, 0.9817), (-3.0, 0.06548, 0.6727), (-2.935, 2.268e-07, 0.6727), (-2.935, -7.279e-05, 0.9637), (-3.0, 0.06541, 0.9636)], [], [(158, 191, 102), (1, 96, 152, 117, 180, 81, 261, 0), (176, 87, 97, 143), (65, 4, 3, 5), (154, 179, 82, 83), (172, 97, 87, 164), (93, 139, 104, 167, 92, 35, 76, 28), (162, 168, 93, 28, 23, 45, 8, 51, 22, 33, 2, 101), (66, 48, 16, 29), (67, 43, 10, 50), (68, 30, 14, 32), (69, 38, 19, 37), (70, 49, 9, 39), (71, 31, 17, 46), (72, 53, 21, 34), (73, 54, 13, 55), (74, 40, 24, 56), (75, 57, 15, 44), (76, 58, 12, 59), (77, 42, 25, 60), (78, 61, 26, 41), (79, 62, 7, 63), (80, 36, 27, 64), (31, 65, 5, 17), (14, 29, 65, 31), (29, 16, 4, 65), (30, 66, 29, 14), (26, 39, 66, 30), (39, 9, 48, 66), (53, 67, 50, 21), (13, 56, 67, 53), (56, 24, 43, 67), (40, 68, 32, 24), (19, 41, 68, 40), (41, 26, 30, 68), (57, 69, 37, 15), (12, 60, 69, 57), (60, 25, 38, 69), (61, 70, 39, 26), (7, 64, 70, 61), (64, 27, 49, 70), (43, 71, 46, 10), (24, 32, 71, 43), (32, 14, 31, 71), (33, 72, 34, 2), (22, 55, 72, 33), (55, 13, 53, 72), (51, 73, 55, 22), (8, 44, 73, 51), (44, 15, 54, 73), (54, 74, 56, 13), (15, 37, 74, 54), (37, 19, 40, 74), (45, 75, 44, 8), (23, 59, 75, 45), (59, 12, 57, 75), (28, 76, 59, 23), (6, 95, 145, 110, 173, 98, 36, 80), (35, 20, 58, 76), (58, 77, 60, 12), (20, 52, 77, 58), (52, 11, 42, 77), (38, 78, 41, 19), (25, 63, 78, 38), (63, 7, 61, 78), (42, 79, 63, 25), (11, 47, 79, 42), (47, 18, 62, 79), (62, 80, 64, 7), (18, 6, 80, 62), (99, 160, 124, 188, 101, 2, 34, 21, 50, 10, 46, 17, 5, 3), (227, 139, 93, 168), (228, 143, 97, 172), (229, 147, 87, 176), (230, 151, 81, 180), (231, 154, 83, 183), (232, 159, 101, 188), (233, 187, 102, 191), (234, 175, 88, 193), (150, 183, 83, 82), (250, 271, 265, 156), (129, 127, 122), (165, 186, 100), (193, 163, 127, 129), (156, 265, 267, 106, 169), (148, 113, 108, 171), (182, 151, 116, 119), (144, 109, 128, 192), (190, 140, 105, 126), (235, 194, 105, 140), (236, 195, 130, 196), (237, 167, 104, 197), (238, 198, 109, 144), (239, 199, 131, 200), (240, 171, 108, 201), (241, 202, 113, 148), (242, 203, 132, 204), (243, 175, 112, 205), (244, 206, 117, 152), (245, 207, 133, 208), (246, 179, 116, 209), (247, 210, 120, 155), (248, 211, 134, 212), (249, 182, 119, 213), (106, 267, 276, 141), (91, 278, 274, 84, 153, 118, 181), (252, 215, 124, 160), (253, 216, 135, 217), (254, 187, 123, 218), (255, 219, 127, 163), (256, 220, 136, 221), (257, 159, 123, 222), (258, 223, 129, 165), (259, 224, 137, 225), (260, 147, 112, 226), (178, 155, 120, 115), (122, 127, 191, 158), (113, 176, 143, 108), (119, 116, 179, 154), (109, 172, 164, 128), (126, 105, 168, 162), (194, 227, 168, 105), (130, 197, 227, 194), (197, 104, 139, 227), (198, 228, 172, 109), (131, 201, 228, 198), (201, 108, 143, 228), (202, 229, 176, 113), (132, 205, 229, 202), (205, 112, 147, 229), (206, 230, 180, 117), (133, 209, 230, 206), (209, 116, 151, 230), (210, 231, 183, 120), (134, 213, 231, 210), (213, 119, 154, 231), (215, 232, 188, 124), (135, 218, 232, 215), (218, 123, 159, 232), (219, 233, 191, 127), (136, 222, 233, 219), (222, 123, 187, 233), (223, 234, 193, 129), (137, 226, 234, 223), (226, 112, 175, 234), (115, 120, 183, 150), (90, 156, 169, 94), (129, 122, 186, 165), (88, 89, 163, 193), (89, 88, 146, 184), (86, 148, 171, 96, 1), (296, 1, 0, 293), (98, 144, 192, 99, 3, 4, 16, 48, 9, 49, 27, 36), (90, 94, 140, 190), (169, 235, 140, 94), (106, 196, 235, 169), (196, 130, 194, 235), (141, 236, 196, 106), (91, 166, 236, 141), (166, 103, 195, 236), (195, 237, 197, 130), (103, 138, 237, 195), (138, 92, 167, 237), (173, 238, 144, 98), (110, 200, 238, 173), (200, 131, 198, 238), (145, 239, 200, 110), (95, 170, 239, 145), (170, 107, 199, 239), (199, 240, 201, 131), (107, 142, 240, 199), (142, 96, 171, 240), (177, 241, 148, 86), (114, 204, 241, 177), (204, 132, 202, 241), (149, 242, 204, 114), (85, 174, 242, 149), (174, 111, 203, 242), (203, 243, 205, 132), (111, 262, 146, 243, 203), (146, 88, 175, 243), (142, 244, 152, 96), (107, 208, 244, 142), (208, 133, 206, 244), (170, 245, 208, 107), (95, 178, 245, 170), (178, 115, 207, 245), (207, 246, 209, 133), (115, 150, 246, 207), (150, 82, 179, 246), (138, 247, 155, 92), (103, 212, 247, 138), (212, 134, 210, 247), (166, 248, 212, 103), (91, 181, 248, 166), (181, 118, 211, 248), (211, 249, 213, 134), (118, 153, 249, 211), (153, 84, 182, 249), (185, 250, 156, 90), (121, 214, 250, 185), (251, 272, 269, 214), (157, 251, 214, 121), (89, 184, 251, 157), (184, 146, 262, 111, 286, 263), (189, 252, 160, 99), (125, 217, 252, 189), (217, 135, 215, 252), (161, 253, 217, 125), (100, 186, 253, 161), (186, 122, 216, 253), (216, 254, 218, 135), (122, 158, 254, 216), (158, 102, 187, 254), (157, 255, 163, 89), (121, 221, 255, 157), (221, 136, 219, 255), (185, 256, 221, 121), (90, 190, 256, 185), (190, 126, 220, 256), (220, 257, 222, 136), (126, 162, 257, 220), (162, 101, 159, 257), (161, 258, 165, 100), (125, 225, 258, 161), (225, 137, 223, 258), (189, 259, 225, 125), (99, 192, 259, 189), (192, 128, 224, 259), (224, 260, 226, 137), (128, 164, 260, 224), (164, 87, 147, 260), (95, 6, 18, 47, 11, 52, 20, 35, 92, 155, 178), (283, 294, 298, 287, 297, 292, 290, 284, 281), (214, 269, 271, 250), (296, 288, 299, 295, 282, 85, 149, 114, 177, 86, 1), (274, 275, 289, 291, 261, 81, 151, 182, 84), (276, 278, 91, 141), (280, 174, 85, 282), (292, 293, 0, 261, 291, 290), (184, 263, 272, 251), (286, 111, 174, 280), (265, 266, 267), (284, 285, 286), (289, 290, 291), (285, 264, 263, 286), (270, 266, 265, 271), (272, 263, 264, 273), (271, 269, 268, 270), (273, 268, 269, 272), (283, 281, 280, 282), (266, 277, 276, 267), (281, 284, 286, 280), (279, 275, 274, 278), (277, 279, 278, 276), (282, 295, 294, 283), (299, 288, 287, 298), (296, 293, 292, 297), (288, 296, 297, 287), (295, 299, 298, 294), (284, 290, 289, 285), (285, 289, 275, 279, 277, 266, 270, 268, 273, 264)])
me_cube_006.materials.append(mat_ivory)
me_cube_006.use_remesh_preserve_volume = False
me_cube_006.use_remesh_preserve_attributes = False
me_cube_006.use_mirror_vertex_groups = False
me_cube_006.update()
me_cube_007 = bpy.data.meshes.new('Cube.007')
me_cube_007.from_pydata([(-3.0, 1.0, -1.0), (-3.0, 1.0, 0.6819), (3.246, -1.0, 0.693), (3.247, 0.9972, 0.6928), (3.208, 0.9924, 0.6795), (3.231, 0.7504, 0.7228), (2.944, 0.7457, 0.5679), (2.932, 0.4911, 0.664), (3.065, -0.9991, 0.6556), (3.08, 0.971, 0.6517), (3.211, 0.000115, 0.7393), (2.902, -0.004316, 0.6334), (2.934, -0.5072, 0.6664), (3.096, -0.5053, 0.738), (3.108, 0.4969, 0.7539), (2.986, -0.507, 0.7262), (3.164, 0.9848, 0.6731), (3.228, 0.4995, 0.7281), (2.912, 0.4943, 0.6126), (2.971, -0.004535, 0.7477), (2.931, -0.5064, 0.5907), (3.212, -0.5017, 0.7193), (3.16, -1.001, 0.6704), (3.005, -1.0, 0.6019), (3.092, -0.001908, 0.7598), (2.914, -0.005192, 0.6882), (2.992, 0.4919, 0.7328), (3.031, 0.9775, 0.5827), (2.987, -1.001, 0.5616), (3.123, 0.7448, 0.7398), (3.043, 0.4952, 0.7588), (3.18, 0.4991, 0.7298), (3.102, 0.2482, 0.7581), (3.205, -1.001, 0.6791), (3.242, -0.7509, 0.6936), (2.948, -0.7569, 0.5644), (3.014, 0.9876, 0.5361), (2.973, -0.2551, 0.7433), (2.934, -0.005161, 0.7222), (3.023, 0.7365, 0.698), (3.024, -0.00338, 0.7616), (2.978, 0.2447, 0.7447), (2.903, -0.004787, 0.6561), (3.166, -0.0002851, 0.7434), (3.016, -0.756, 0.6953), (3.029, -0.9987, 0.6346), (3.223, 0.2497, 0.7283), (2.9, 0.245, 0.6336), (3.119, 0.9767, 0.6658), (3.051, 0.9714, 0.6233), (3.197, -0.251, 0.737), (3.111, -1.001, 0.6651), (2.918, -0.2541, 0.6128), (3.175, -0.5033, 0.7229), (3.033, -0.5066, 0.7393), (3.119, -0.7565, 0.7098), (3.086, -0.2534, 0.7556), (2.952, -0.5071, 0.7019), (2.927, -0.5069, 0.6264), (2.96, -0.7563, 0.6392), (2.921, -0.2553, 0.6823), (2.954, 0.4905, 0.7), (2.918, 0.4928, 0.6325), (2.917, 0.2436, 0.6829), (2.968, 0.7377, 0.6287), (3.177, 0.7481, 0.7338), (3.066, 0.7409, 0.7266), (3.159, -0.2518, 0.7437), (3.033, 0.2466, 0.7621), (2.938, -0.2554, 0.7185), (2.989, 0.7356, 0.6661), (3.168, 0.2494, 0.7413), (3.193, -0.7548, 0.6941), (3.06, -0.7568, 0.7091), (3.023, -0.2544, 0.7562), (2.98, -0.7562, 0.6734), (2.948, -0.7569, 0.6008), (2.914, -0.2548, 0.6448), (2.939, 0.2437, 0.7169), (2.903, 0.2443, 0.653), (2.952, 0.7421, 0.593), (2.927, 1.0, -1.0), (3.0, 0.9274, -1.0), (3.0, -0.9274, -1.0), (2.927, -1.0, -1.0), (-3.0, 0.9274, 1.0), (-3.0, 0.9997, 0.9274), (3.0, 0.9995, 0.9274), (3.0, 0.9274, 1.0), (3.0, -0.9274, 1.0), (3.0, -1.0, 0.9274), (2.902, -1.002, 0.5189), (2.974, -0.9292, 0.5311), (2.987, -1.001, 0.5616), (2.978, -1.002, 0.5896), (2.981, 0.9269, 0.5145), (2.922, 0.9967, 0.4962), (2.996, 0.9972, 0.5681), (3.014, 0.9876, 0.5361), (3.249, 0.9993, 0.9274), (3.177, 0.9274, 1.0), (3.249, -1.0, 0.9274), (3.177, -0.9274, 1.0), (2.938, -0.9655, 0.525), (2.981, -0.9653, 0.5463), (2.983, -1.001, 0.5756), (2.94, -1.002, 0.5543), (2.951, 0.9618, 0.5054), (2.959, 0.9969, 0.5322), (3.005, 0.9924, 0.5521), (2.997, 0.9572, 0.5253), (0.0, 0.9274, 1.0), (3.0, 0.9635, 0.9637), (0.0, 0.9996, 0.9274), (-3.0, 0.9636, 0.9637), (2.99, 0.9271, -0.2427), (2.964, 0.9637, -1.0), (2.925, 0.9984, -0.2519), (2.915, -1.001, -0.2406), (2.964, -0.9637, -1.0), (2.987, -0.9283, -0.2345), (3.0, -0.9638, 0.9637), (3.177, 0.0, 1.0), (3.213, -0.9638, 0.9637), (3.249, -0.000385, 0.9274), (3.213, 0.9634, 0.9637), (3.125, -1.0, 0.9274), (3.089, -0.9274, 1.0), (3.125, 0.9994, 0.9274), (3.089, 0.9274, 1.0), (2.96, -0.9835, 0.5503), (2.978, 0.9771, 0.5287), (0.0, 0.9635, 0.9637), (2.957, 0.9627, -0.2473), (2.951, -0.9646, -0.2375), (3.213, -0.0001925, 0.9637), (3.107, -0.9638, 0.9637), (3.107, 0.9634, 0.9637), (2.956, -0.9474, 0.528), (2.984, -0.9833, 0.5539), (2.98, -1.001, 0.5826), (2.921, -1.002, 0.5366), (2.937, 0.9792, 0.5008), (2.977, 0.9971, 0.5501), (3.009, 0.99, 0.5441), (2.989, 0.942, 0.5199), (1.5, 0.9274, 1.0), (3.0, 0.9815, 0.9456), (-1.5, 0.9997, 0.9274), (-3.0, 0.9455, 0.9819), (2.995, 0.9273, -0.6214), (2.945, 0.9819, -1.0), (2.924, 0.9975, 0.1222), (2.921, -1.0, -0.6203), (2.982, -0.9456, -1.0), (2.981, -0.9288, 0.1483), (1.5, -1.0, 0.9274), (3.0, -0.9456, 0.9819), (3.177, -0.4637, 1.0), (3.231, -0.9819, 0.9456), (3.249, 0.4995, 0.9274), (3.195, 0.9454, 0.9819), (3.187, -1.0, 0.9274), (3.044, -0.9274, 1.0), (3.062, 0.9995, 0.9274), (3.133, 0.9274, 1.0), (2.92, -0.9836, 0.5219), (2.978, -0.9472, 0.5387), (2.985, -1.001, 0.5686), (2.959, -1.002, 0.572), (2.966, 0.9443, 0.5099), (2.941, 0.9968, 0.5142), (3.0, 0.9948, 0.5601), (3.006, 0.9724, 0.5307), (-1.5, 0.9274, 1.0), (3.0, 0.9454, 0.9819), (1.5, 0.9996, 0.9274), (-3.0, 0.9816, 0.9456), (2.985, 0.927, 0.1359), (2.982, 0.9456, -1.0), (2.926, 0.9992, -0.6259), (2.908, -1.001, 0.1392), (2.946, -0.9818, -1.0), (2.994, -0.9279, -0.6172), (1.5, -0.9274, 1.0), (3.0, -0.9821, 0.9456), (3.177, 0.4637, 1.0), (3.195, -0.9456, 0.9819), (3.249, -0.5002, 0.9274), (3.231, 0.9814, 0.9456), (3.062, -1.0, 0.9274), (3.133, -0.9274, 1.0), (3.187, 0.9994, 0.9274), (3.044, 0.9274, 1.0), (2.972, -0.9924, 0.5629), (2.949, -0.9745, 0.5376), (2.95, -0.9926, 0.5523), (2.971, -0.9744, 0.5483), (2.991, 0.9847, 0.5404), (2.965, 0.9694, 0.5171), (2.988, 0.9671, 0.527), (2.968, 0.987, 0.5305), (0.0, 0.9816, 0.9456), (0.0, 0.9455, 0.9819), (-1.5, 0.9635, 0.9637), (1.5, 0.9635, 0.9637), (2.941, 0.9805, -0.2496), (2.974, 0.9449, -0.245), (2.954, 0.9623, 0.129), (2.961, 0.9632, -0.6237), (2.969, -0.9465, -0.236), (2.933, -0.9827, -0.239), (2.944, -0.9651, 0.1437), (2.957, -0.9642, -0.6188), (1.5, -0.9638, 0.9637), (3.231, -0.0002888, 0.9456), (3.195, -9.626e-05, 0.9819), (3.213, 0.4816, 0.9637), (3.213, -0.482, 0.9637), (3.098, -0.9456, 0.9819), (3.116, -0.982, 0.9456), (3.053, -0.9638, 0.9637), (3.16, -0.9638, 0.9637), (3.098, 0.9454, 0.9819), (3.116, 0.9814, 0.9456), (3.16, 0.9634, 0.9637), (3.053, 0.9634, 0.9637), (2.978, -0.9879, 0.5584), (2.984, 0.9909, 0.5453), (1.5, 0.9815, 0.9456), (2.943, 0.9812, -0.6248), (2.975, -0.946, -0.618), (3.231, -0.4911, 0.9456), (3.146, -0.9456, 0.9819), (3.049, 0.9454, 0.9819), (2.965, -0.997, 0.5674), (2.935, -0.9881, 0.5371), (2.963, -0.9609, 0.5382), (2.999, 0.9786, 0.5356), (2.977, 0.9557, 0.5185), (2.953, 0.9831, 0.5156), (-1.5, 0.9816, 0.9456), (-1.5, 0.9455, 0.9819), (1.5, 0.9455, 0.9819), (2.939, 0.9799, 0.1256), (2.97, 0.9446, 0.1325), (2.978, 0.9452, -0.6225), (2.963, -0.9469, 0.146), (2.926, -0.9832, 0.1414), (2.939, -0.9823, -0.6195), (1.5, -0.982, 0.9456), (1.5, -0.9456, 0.9819), (3.231, 0.4905, 0.9456), (3.195, 0.4726, 0.9819), (3.195, -0.4728, 0.9819), (3.049, -0.9456, 0.9819), (3.058, -0.982, 0.9456), (3.173, -0.982, 0.9456), (3.147, 0.9454, 0.9819), (3.173, 0.9814, 0.9456), (3.058, 0.9815, 0.9456), (-0.03629, 1.0, -1.0), (0.009102, 0.9274, 1.0), (0.06548, -0.9274, 1.0), (-0.002769, -0.9003, 0.9346), (0.06548, -1.0, 0.9274), (-0.001475, -0.9347, 0.9002), (0.06554, -1.0, 0.9191), (-0.001475, -0.9175, 0.9174), (0.06548, -0.9638, 0.9637), (-0.001475, -0.9357, 0.8992), (0.06548, -0.982, 0.9456), (0.06548, -0.9456, 0.9819), (-0.001475, -0.8993, 0.9355), (-0.03502, -1.0, -1.0), (-0.09991, -0.9345, -0.9999), (0.0663, -1.001, 0.7931), (0.001485, -0.9351, 0.7945), (0.0548, -1.001, 0.5885), (-0.009996, -0.9354, 0.5903), (-1.5, 0.06548, 1.0), (-1.5, 4.343e-08, 0.9345), (-3.0, 0.06548, 1.0), (-2.935, -0.0001314, 0.9345), (-0.06776, 4.343e-08, 0.9345), (-0.002927, -0.06548, 0.9346), (0.0, 0.06548, 1.0), (-2.935, -0.0001093, 0.9456), (-3.0, 0.06537, 0.9455), (-0.07055, -0.06543, -1.0), (-0.134, 2.397e-06, -1.0), (-0.06635, 0.06544, -1.0), (-2.935, 5.858e-08, -1.0), (-3.0, 0.06548, -1.0), (-2.935, -3.625e-05, 0.9819), (-3.0, 0.06545, 0.9817), (-3.0, 0.06548, 0.6727), (-2.935, 2.268e-07, 0.6727), (-2.935, -7.279e-05, 0.9637), (-3.0, 0.06541, 0.9636)], [], [(158, 191, 102), (1, 96, 152, 117, 180, 81, 261, 0), (176, 87, 97, 143), (65, 4, 3, 5), (154, 179, 82, 83), (172, 97, 87, 164), (93, 139, 104, 167, 92, 35, 76, 28), (162, 168, 93, 28, 23, 45, 8, 51, 22, 33, 2, 101), (66, 48, 16, 29), (67, 43, 10, 50), (68, 30, 14, 32), (69, 38, 19, 37), (70, 49, 9, 39), (71, 31, 17, 46), (72, 53, 21, 34), (73, 54, 13, 55), (74, 40, 24, 56), (75, 57, 15, 44), (76, 58, 12, 59), (77, 42, 25, 60), (78, 61, 26, 41), (79, 62, 7, 63), (80, 36, 27, 64), (31, 65, 5, 17), (14, 29, 65, 31), (29, 16, 4, 65), (30, 66, 29, 14), (26, 39, 66, 30), (39, 9, 48, 66), (53, 67, 50, 21), (13, 56, 67, 53), (56, 24, 43, 67), (40, 68, 32, 24), (19, 41, 68, 40), (41, 26, 30, 68), (57, 69, 37, 15), (12, 60, 69, 57), (60, 25, 38, 69), (61, 70, 39, 26), (7, 64, 70, 61), (64, 27, 49, 70), (43, 71, 46, 10), (24, 32, 71, 43), (32, 14, 31, 71), (33, 72, 34, 2), (22, 55, 72, 33), (55, 13, 53, 72), (51, 73, 55, 22), (8, 44, 73, 51), (44, 15, 54, 73), (54, 74, 56, 13), (15, 37, 74, 54), (37, 19, 40, 74), (45, 75, 44, 8), (23, 59, 75, 45), (59, 12, 57, 75), (28, 76, 59, 23), (6, 95, 145, 110, 173, 98, 36, 80), (35, 20, 58, 76), (58, 77, 60, 12), (20, 52, 77, 58), (52, 11, 42, 77), (38, 78, 41, 19), (25, 63, 78, 38), (63, 7, 61, 78), (42, 79, 63, 25), (11, 47, 79, 42), (47, 18, 62, 79), (62, 80, 64, 7), (18, 6, 80, 62), (99, 160, 124, 188, 101, 2, 34, 21, 50, 10, 46, 17, 5, 3), (227, 139, 93, 168), (228, 143, 97, 172), (229, 147, 87, 176), (230, 151, 81, 180), (231, 154, 83, 183), (232, 159, 101, 188), (233, 187, 102, 191), (234, 175, 88, 193), (150, 183, 83, 82), (250, 271, 265, 156), (129, 127, 122), (165, 186, 100), (193, 163, 127, 129), (156, 265, 267, 106, 169), (148, 113, 108, 171), (182, 151, 116, 119), (144, 109, 128, 192), (190, 140, 105, 126), (235, 194, 105, 140), (236, 195, 130, 196), (237, 167, 104, 197), (238, 198, 109, 144), (239, 199, 131, 200), (240, 171, 108, 201), (241, 202, 113, 148), (242, 203, 132, 204), (243, 175, 112, 205), (244, 206, 117, 152), (245, 207, 133, 208), (246, 179, 116, 209), (247, 210, 120, 155), (248, 211, 134, 212), (249, 182, 119, 213), (106, 267, 276, 141), (91, 278, 274, 84, 153, 118, 181), (252, 215, 124, 160), (253, 216, 135, 217), (254, 187, 123, 218), (255, 219, 127, 163), (256, 220, 136, 221), (257, 159, 123, 222), (258, 223, 129, 165), (259, 224, 137, 225), (260, 147, 112, 226), (178, 155, 120, 115), (122, 127, 191, 158), (113, 176, 143, 108), (119, 116, 179, 154), (109, 172, 164, 128), (126, 105, 168, 162), (194, 227, 168, 105), (130, 197, 227, 194), (197, 104, 139, 227), (198, 228, 172, 109), (131, 201, 228, 198), (201, 108, 143, 228), (202, 229, 176, 113), (132, 205, 229, 202), (205, 112, 147, 229), (206, 230, 180, 117), (133, 209, 230, 206), (209, 116, 151, 230), (210, 231, 183, 120), (134, 213, 231, 210), (213, 119, 154, 231), (215, 232, 188, 124), (135, 218, 232, 215), (218, 123, 159, 232), (219, 233, 191, 127), (136, 222, 233, 219), (222, 123, 187, 233), (223, 234, 193, 129), (137, 226, 234, 223), (226, 112, 175, 234), (115, 120, 183, 150), (90, 156, 169, 94), (129, 122, 186, 165), (88, 89, 163, 193), (89, 88, 146, 184), (86, 148, 171, 96, 1), (296, 1, 0, 293), (98, 144, 192, 99, 3, 4, 16, 48, 9, 49, 27, 36), (90, 94, 140, 190), (169, 235, 140, 94), (106, 196, 235, 169), (196, 130, 194, 235), (141, 236, 196, 106), (91, 166, 236, 141), (166, 103, 195, 236), (195, 237, 197, 130), (103, 138, 237, 195), (138, 92, 167, 237), (173, 238, 144, 98), (110, 200, 238, 173), (200, 131, 198, 238), (145, 239, 200, 110), (95, 170, 239, 145), (170, 107, 199, 239), (199, 240, 201, 131), (107, 142, 240, 199), (142, 96, 171, 240), (177, 241, 148, 86), (114, 204, 241, 177), (204, 132, 202, 241), (149, 242, 204, 114), (85, 174, 242, 149), (174, 111, 203, 242), (203, 243, 205, 132), (111, 262, 146, 243, 203), (146, 88, 175, 243), (142, 244, 152, 96), (107, 208, 244, 142), (208, 133, 206, 244), (170, 245, 208, 107), (95, 178, 245, 170), (178, 115, 207, 245), (207, 246, 209, 133), (115, 150, 246, 207), (150, 82, 179, 246), (138, 247, 155, 92), (103, 212, 247, 138), (212, 134, 210, 247), (166, 248, 212, 103), (91, 181, 248, 166), (181, 118, 211, 248), (211, 249, 213, 134), (118, 153, 249, 211), (153, 84, 182, 249), (185, 250, 156, 90), (121, 214, 250, 185), (251, 272, 269, 214), (157, 251, 214, 121), (89, 184, 251, 157), (184, 146, 262, 111, 286, 263), (189, 252, 160, 99), (125, 217, 252, 189), (217, 135, 215, 252), (161, 253, 217, 125), (100, 186, 253, 161), (186, 122, 216, 253), (216, 254, 218, 135), (122, 158, 254, 216), (158, 102, 187, 254), (157, 255, 163, 89), (121, 221, 255, 157), (221, 136, 219, 255), (185, 256, 221, 121), (90, 190, 256, 185), (190, 126, 220, 256), (220, 257, 222, 136), (126, 162, 257, 220), (162, 101, 159, 257), (161, 258, 165, 100), (125, 225, 258, 161), (225, 137, 223, 258), (189, 259, 225, 125), (99, 192, 259, 189), (192, 128, 224, 259), (224, 260, 226, 137), (128, 164, 260, 224), (164, 87, 147, 260), (95, 6, 18, 47, 11, 52, 20, 35, 92, 155, 178), (283, 294, 298, 287, 297, 292, 290, 284, 281), (214, 269, 271, 250), (296, 288, 299, 295, 282, 85, 149, 114, 177, 86, 1), (274, 275, 289, 291, 261, 81, 151, 182, 84), (276, 278, 91, 141), (280, 174, 85, 282), (292, 293, 0, 261, 291, 290), (184, 263, 272, 251), (286, 111, 174, 280), (265, 266, 267), (284, 285, 286), (289, 290, 291), (285, 264, 263, 286), (270, 266, 265, 271), (272, 263, 264, 273), (271, 269, 268, 270), (273, 268, 269, 272), (283, 281, 280, 282), (266, 277, 276, 267), (281, 284, 286, 280), (279, 275, 274, 278), (277, 279, 278, 276), (282, 295, 294, 283), (299, 288, 287, 298), (296, 293, 292, 297), (288, 296, 297, 287), (295, 299, 298, 294), (284, 290, 289, 285), (285, 289, 275, 279, 277, 266, 270, 268, 273, 264)])
me_cube_007.materials.append(mat_ivory)
me_cube_007.use_remesh_preserve_volume = False
me_cube_007.use_remesh_preserve_attributes = False
me_cube_007.use_mirror_vertex_groups = False
me_cube_007.update()
me_cube_008 = bpy.data.meshes.new('Cube.008')
me_cube_008.from_pydata([(3.246, -1.0, 0.693), (3.247, 0.9972, 0.6928), (3.208, 0.9924, 0.6795), (3.231, 0.7504, 0.7228), (2.944, 0.7457, 0.5679), (2.932, 0.4911, 0.664), (3.065, -0.9991, 0.6556), (3.08, 0.971, 0.6517), (3.211, 0.000115, 0.7393), (2.902, -0.004316, 0.6334), (2.934, -0.5072, 0.6664), (3.096, -0.5053, 0.738), (3.108, 0.4969, 0.7539), (2.986, -0.507, 0.7262), (3.164, 0.9848, 0.6731), (3.228, 0.4995, 0.7281), (2.912, 0.4943, 0.6126), (2.971, -0.004535, 0.7477), (2.931, -0.5064, 0.5907), (3.212, -0.5017, 0.7193), (3.16, -1.001, 0.6704), (3.005, -1.0, 0.6019), (3.092, -0.001908, 0.7598), (2.914, -0.005192, 0.6882), (2.992, 0.4919, 0.7328), (3.031, 0.9775, 0.5827), (2.987, -1.001, 0.5616), (3.123, 0.7448, 0.7398), (3.043, 0.4952, 0.7588), (3.18, 0.4991, 0.7298), (3.102, 0.2482, 0.7581), (3.205, -1.001, 0.6791), (3.242, -0.7509, 0.6936), (2.948, -0.7569, 0.5644), (3.014, 0.9876, 0.5361), (2.973, -0.2551, 0.7433), (2.934, -0.005161, 0.7222), (3.023, 0.7365, 0.698), (3.024, -0.00338, 0.7616), (2.978, 0.2447, 0.7447), (2.903, -0.004787, 0.6561), (3.166, -0.0002851, 0.7434), (3.016, -0.756, 0.6953), (3.029, -0.9987, 0.6346), (3.223, 0.2497, 0.7283), (2.9, 0.245, 0.6336), (3.119, 0.9767, 0.6658), (3.051, 0.9714, 0.6233), (3.197, -0.251, 0.737), (3.111, -1.001, 0.6651), (2.918, -0.2541, 0.6128), (3.175, -0.5033, 0.7229), (3.033, -0.5066, 0.7393), (3.119, -0.7565, 0.7098), (3.086, -0.2534, 0.7556), (2.952, -0.5071, 0.7019), (2.927, -0.5069, 0.6264), (2.96, -0.7563, 0.6392), (2.921, -0.2553, 0.6823), (2.954, 0.4905, 0.7), (2.918, 0.4928, 0.6325), (2.917, 0.2436, 0.6829), (2.968, 0.7377, 0.6287), (3.177, 0.7481, 0.7338), (3.066, 0.7409, 0.7266), (3.159, -0.2518, 0.7437), (3.033, 0.2466, 0.7621), (2.938, -0.2554, 0.7185), (2.989, 0.7356, 0.6661), (3.168, 0.2494, 0.7413), (3.193, -0.7548, 0.6941), (3.06, -0.7568, 0.7091), (3.023, -0.2544, 0.7562), (2.98, -0.7562, 0.6734), (2.948, -0.7569, 0.6008), (2.914, -0.2548, 0.6448), (2.939, 0.2437, 0.7169), (2.903, 0.2443, 0.653), (2.952, 0.7421, 0.593), (2.927, 1.0, -1.0), (3.0, 0.9274, -1.0), (3.0, -0.9274, -1.0), (2.927, -1.0, -1.0), (3.0, 0.9995, 0.9274), (3.0, 0.9274, 1.0), (3.0, -0.9274, 1.0), (3.0, -1.0, 0.9274), (2.902, -1.002, 0.5189), (2.974, -0.9292, 0.5311), (2.987, -1.001, 0.5616), (2.978, -1.002, 0.5896), (2.981, 0.9269, 0.5145), (2.922, 0.9967, 0.4962), (2.996, 0.9972, 0.5681), (3.014, 0.9876, 0.5361), (3.249, 0.9993, 0.9274), (3.177, 0.9274, 1.0), (3.249, -1.0, 0.9274), (3.177, -0.9274, 1.0), (2.938, -0.9655, 0.525), (2.981, -0.9653, 0.5463), (2.983, -1.001, 0.5756), (2.94, -1.002, 0.5543), (2.951, 0.9618, 0.5054), (2.959, 0.9969, 0.5322), (3.005, 0.9924, 0.5521), (2.997, 0.9572, 0.5253), (3.0, 0.9635, 0.9637), (2.99, 0.9271, -0.2427), (2.964, 0.9637, -1.0), (2.925, 0.9984, -0.2519), (2.915, -1.001, -0.2406), (2.964, -0.9637, -1.0), (2.987, -0.9283, -0.2345), (3.0, -0.9638, 0.9637), (3.177, 0.0, 1.0), (3.213, -0.9638, 0.9637), (3.249, -0.000385, 0.9274), (3.213, 0.9634, 0.9637), (3.125, -1.0, 0.9274), (3.089, -0.9274, 1.0), (3.125, 0.9994, 0.9274), (3.089, 0.9274, 1.0), (2.96, -0.9835, 0.5503), (2.978, 0.9771, 0.5287), (2.957, 0.9627, -0.2473), (2.951, -0.9646, -0.2375), (3.213, -0.0001925, 0.9637), (3.107, -0.9638, 0.9637), (3.107, 0.9634, 0.9637), (2.956, -0.9474, 0.528), (2.984, -0.9833, 0.5539), (2.98, -1.001, 0.5826), (2.921, -1.002, 0.5366), (2.937, 0.9792, 0.5008), (2.977, 0.9971, 0.5501), (3.009, 0.99, 0.5441), (2.989, 0.942, 0.5199), (1.5, 0.9274, 1.0), (3.0, 0.9815, 0.9456), (2.995, 0.9273, -0.6214), (2.945, 0.9819, -1.0), (2.924, 0.9975, 0.1222), (2.921, -1.0, -0.6203), (2.982, -0.9456, -1.0), (2.981, -0.9288, 0.1483), (1.5, -1.0, 0.9274), (3.0, -0.9456, 0.9819), (3.177, -0.4637, 1.0), (3.231, -0.9819, 0.9456), (3.249, 0.4995, 0.9274), (3.195, 0.9454, 0.9819), (3.187, -1.0, 0.9274), (3.044, -0.9274, 1.0), (3.062, 0.9995, 0.9274), (3.133, 0.9274, 1.0), (2.92, -0.9836, 0.5219), (2.978, -0.9472, 0.5387), (2.985, -1.001, 0.5686), (2.959, -1.002, 0.572), (2.966, 0.9443, 0.5099), (2.941, 0.9968, 0.5142), (3.0, 0.9948, 0.5601), (3.006, 0.9724, 0.5307), (3.0, 0.9454, 0.9819), (1.5, 0.9996, 0.9274), (2.985, 0.927, 0.1359), (2.982, 0.9456, -1.0), (2.926, 0.9992, -0.6259), (2.908, -1.001, 0.1392), (2.946, -0.9818, -1.0), (2.994, -0.9279, -0.6172), (1.5, -0.9274, 1.0), (3.0, -0.9821, 0.9456), (3.177, 0.4637, 1.0), (3.195, -0.9456, 0.9819), (3.249, -0.5002, 0.9274), (3.231, 0.9814, 0.9456), (3.062, -1.0, 0.9274), (3.133, -0.9274, 1.0), (3.187, 0.9994, 0.9274), (3.044, 0.9274, 1.0), (2.972, -0.9924, 0.5629), (2.949, -0.9745, 0.5376), (2.95, -0.9926, 0.5523), (2.971, -0.9744, 0.5483), (2.991, 0.9847, 0.5404), (2.965, 0.9694, 0.5171), (2.988, 0.9671, 0.527), (2.968, 0.987, 0.5305), (1.5, 0.9635, 0.9637), (2.941, 0.9805, -0.2496), (2.974, 0.9449, -0.245), (2.954, 0.9623, 0.129), (2.961, 0.9632, -0.6237), (2.969, -0.9465, -0.236), (2.933, -0.9827, -0.239), (2.944, -0.9651, 0.1437), (2.957, -0.9642, -0.6188), (1.5, -0.9638, 0.9637), (3.231, -0.0002888, 0.9456), (3.195, -9.626e-05, 0.9819), (3.213, 0.4816, 0.9637), (3.213, -0.482, 0.9637), (3.098, -0.9456, 0.9819), (3.116, -0.982, 0.9456), (3.053, -0.9638, 0.9637), (3.16, -0.9638, 0.9637), (3.098, 0.9454, 0.9819), (3.116, 0.9814, 0.9456), (3.16, 0.9634, 0.9637), (3.053, 0.9634, 0.9637), (2.978, -0.9879, 0.5584), (2.984, 0.9909, 0.5453), (1.5, 0.9815, 0.9456), (2.943, 0.9812, -0.6248), (2.975, -0.946, -0.618), (3.231, -0.4911, 0.9456), (3.146, -0.9456, 0.9819), (3.049, 0.9454, 0.9819), (2.965, -0.997, 0.5674), (2.935, -0.9881, 0.5371), (2.963, -0.9609, 0.5382), (2.999, 0.9786, 0.5356), (2.977, 0.9557, 0.5185), (2.953, 0.9831, 0.5156), (1.5, 0.9455, 0.9819), (2.939, 0.9799, 0.1256), (2.97, 0.9446, 0.1325), (2.978, 0.9452, -0.6225), (2.963, -0.9469, 0.146), (2.926, -0.9832, 0.1414), (2.939, -0.9823, -0.6195), (1.5, -0.982, 0.9456), (1.5, -0.9456, 0.9819), (3.231, 0.4905, 0.9456), (3.195, 0.4726, 0.9819), (3.195, -0.4728, 0.9819), (3.049, -0.9456, 0.9819), (3.058, -0.982, 0.9456), (3.173, -0.982, 0.9456), (3.147, 0.9454, 0.9819), (3.173, 0.9814, 0.9456), (3.058, 0.9815, 0.9456), (0.0666, 0.9274, 1.0), (-0.001004, 0.8997, 0.9334), (0.06606, 0.9996, 0.9186), (-0.002715, 0.9328, 0.9004), (0.0666, 0.9996, 0.9274), (0.0666, 0.9635, 0.9637), (-0.001004, 0.9163, 0.9167), (0.0666, 0.9816, 0.9456), (-0.001004, 0.9344, 0.8986), (-0.001004, 0.8983, 0.9349), (0.0666, 0.9455, 0.9819), (-3.0, 0.4606, 1.0), (-2.933, 0.5253, 0.9334), (-1.501, 0.4269, 1.0), (-1.5, 0.4931, 0.9334), (-3.0, 0.4542, 0.6788), (-2.933, 0.5199, 0.6775), (-1.164e-10, 0.393, 1.0), (-0.001347, 0.5269, 0.9334), (-0.06808, 0.4611, 0.9334), (-3.0, 0.4602, 0.9831), (-2.933, 0.526, 0.9819), (0.05318, 0.9983, 0.5877), (-0.01349, 0.9317, 0.5885), (-3.0, 0.4599, 0.965), (-2.933, 0.5256, 0.9637), (-0.03732, 0.9334, -1.0), (0.03031, 1.0, -1.0), (0.05323, 0.9987, 0.7858), (-0.01344, 0.9321, 0.7895), (-3.0, 0.4595, 0.9469), (-2.933, 0.5253, 0.9456), (-3.0, 0.4206, -1.0), (-2.933, 0.4864, -1.0), (-0.1109, 0.4788, -1.0), (-0.04422, 0.5452, -1.0), (0.07578, -0.9274, 1.0), (-0.0006719, -0.8961, 0.9242), (0.07578, -1.0, 0.9274), (0.0004219, -0.9242, 0.8962), (0.07519, -1.0, 0.9179), (0.0004219, -0.9102, 0.9101), (0.07578, -0.9638, 0.9637), (-2.924, -0.5622, 0.9822), (-3.0, -0.4876, 0.9812), (0.0004219, -0.9284, 0.8919), (0.07578, -0.982, 0.9456), (0.07578, -0.9456, 0.9819), (0.0004219, -0.8921, 0.9282), (-3.0, -0.4873, 1.0), (-2.924, -0.5629, 0.9242), (-3.0, -0.4878, 0.9631), (-2.924, -0.5624, 0.9641), (-0.0006719, -0.7918, 0.9242), (0.07578, -0.7918, 1.0), (-0.0006719, -0.7013, 0.9242), (0.07578, -0.7013, 1.0), (-4.402e-11, -0.4281, 1.0), (-0.07639, -0.5069, 0.9242), (-0.001882, -0.5817, 0.9242), (-1.5, -0.535, 0.9242), (-1.502, -0.4577, 1.0), (-2.924, -0.588, -1.0), (-3.0, -0.513, -1.0), (0.06071, -1.001, 0.7917), (-0.01379, -0.9248, 0.7957), (0.06021, -1.001, 0.5885), (-0.01431, -0.9251, 0.5903), (-3.0, -0.4916, 0.667), (-2.924, -0.5662, 0.668), (0.05643, -1.0, -1.0), (-0.01808, -0.9242, -1.0), (-2.924, -0.5626, 0.9459), (-3.0, -0.488, 0.945), (-0.01673, -0.6319, -1.0), (-0.09197, -0.5573, -1.0)], [], [(87, 310, 314, 82, 143, 111, 169), (148, 179, 98), (266, 272, 161, 92), (256, 258, 263, 278, 277, 260, 275, 269, 265), (312, 317, 274, 259), (165, 83, 93, 135), (63, 2, 1, 3), (312, 259, 276, 307), (305, 257, 255, 293), (144, 167, 80, 81), (162, 93, 83, 154), (89, 131, 100, 157, 88, 33, 74, 26), (152, 158, 89, 26, 21, 43, 6, 49, 20, 31, 0, 97), (64, 46, 14, 27), (65, 41, 8, 48), (66, 28, 12, 30), (67, 36, 17, 35), (68, 47, 7, 37), (69, 29, 15, 44), (70, 51, 19, 32), (71, 52, 11, 53), (72, 38, 22, 54), (73, 55, 13, 42), (74, 56, 10, 57), (75, 40, 23, 58), (76, 59, 24, 39), (77, 60, 5, 61), (78, 34, 25, 62), (29, 63, 3, 15), (12, 27, 63, 29), (27, 14, 2, 63), (28, 64, 27, 12), (24, 37, 64, 28), (37, 7, 46, 64), (51, 65, 48, 19), (11, 54, 65, 51), (54, 22, 41, 65), (38, 66, 30, 22), (17, 39, 66, 38), (39, 24, 28, 66), (55, 67, 35, 13), (10, 58, 67, 55), (58, 23, 36, 67), (59, 68, 37, 24), (5, 62, 68, 59), (62, 25, 47, 68), (41, 69, 44, 8), (22, 30, 69, 41), (30, 12, 29, 69), (31, 70, 32, 0), (20, 53, 70, 31), (53, 11, 51, 70), (49, 71, 53, 20), (6, 42, 71, 49), (42, 13, 52, 71), (52, 72, 54, 11), (13, 35, 72, 52), (35, 17, 38, 72), (43, 73, 42, 6), (21, 57, 73, 43), (57, 10, 55, 73), (26, 74, 57, 21), (4, 91, 137, 106, 163, 94, 34, 78), (33, 18, 56, 74), (56, 75, 58, 10), (18, 50, 75, 56), (50, 9, 40, 75), (36, 76, 39, 17), (23, 61, 76, 36), (61, 5, 59, 76), (40, 77, 61, 23), (9, 45, 77, 40), (45, 16, 60, 77), (60, 78, 62, 5), (16, 4, 78, 60), (95, 150, 117, 176, 97, 0, 32, 19, 48, 8, 44, 15, 3, 1), (212, 131, 89, 158), (213, 135, 93, 162), (214, 139, 83, 165), (215, 141, 79, 168), (216, 144, 81, 171), (217, 149, 97, 176), (218, 175, 98, 179), (219, 164, 84, 181), (140, 171, 81, 80), (233, 290, 282, 146), (122, 120, 115), (155, 174, 96), (181, 153, 120, 122), (246, 104, 161, 272), (251, 214, 165, 248), (308, 310, 87, 133), (170, 141, 109, 112), (136, 105, 121, 180), (178, 132, 101, 119), (220, 182, 101, 132), (221, 183, 123, 184), (222, 157, 100, 185), (223, 186, 105, 136), (224, 187, 124, 188), (225, 161, 104, 189), (226, 164, 107, 190), (227, 191, 110, 142), (228, 192, 125, 193), (229, 167, 109, 194), (230, 195, 113, 145), (231, 196, 126, 197), (232, 170, 112, 198), (102, 284, 308, 133), (288, 293, 255, 264), (235, 200, 117, 150), (236, 201, 127, 202), (237, 175, 116, 203), (238, 204, 120, 153), (239, 205, 128, 206), (240, 149, 116, 207), (241, 208, 122, 155), (242, 209, 129, 210), (243, 139, 107, 211), (166, 145, 113, 108), (199, 286, 290, 233), (115, 120, 179, 148), (249, 190, 214, 251), (266, 92, 142, 110, 168, 79, 271), (112, 109, 167, 144), (105, 162, 154, 121), (119, 101, 158, 152), (182, 212, 158, 101), (123, 185, 212, 182), (185, 100, 131, 212), (186, 213, 162, 105), (124, 189, 213, 186), (189, 104, 135, 213), (246, 248, 165, 135, 104), (254, 226, 190, 249), (190, 107, 139, 214), (191, 215, 168, 110), (125, 194, 215, 191), (194, 109, 141, 215), (195, 216, 171, 113), (126, 198, 216, 195), (198, 112, 144, 216), (200, 217, 176, 117), (127, 203, 217, 200), (203, 116, 149, 217), (204, 218, 179, 120), (128, 207, 218, 204), (207, 116, 175, 218), (208, 219, 181, 122), (129, 211, 219, 208), (211, 107, 164, 219), (108, 113, 171, 140), (86, 146, 159, 90), (122, 115, 174, 155), (84, 85, 153, 181), (85, 84, 138, 172), (305, 301, 261, 257), (306, 307, 276, 277, 278, 279, 270, 271, 79, 141, 170, 82, 314, 315, 318, 319), (94, 136, 180, 95, 1, 2, 14, 46, 7, 47, 25, 34), (86, 90, 132, 178), (159, 220, 132, 90), (102, 184, 220, 159), (184, 123, 182, 220), (133, 221, 184, 102), (87, 156, 221, 133), (156, 99, 183, 221), (183, 222, 185, 123), (99, 130, 222, 183), (130, 88, 157, 222), (163, 223, 136, 94), (106, 188, 223, 163), (188, 124, 186, 223), (137, 224, 188, 106), (91, 160, 224, 137), (160, 103, 187, 224), (187, 225, 189, 124), (103, 134, 225, 187), (134, 92, 161, 225), (317, 295, 268, 274), (289, 285, 292, 281, 297, 299, 303, 318, 315, 311, 309, 283), (138, 84, 164, 226), (134, 227, 142, 92), (103, 193, 227, 134), (193, 125, 191, 227), (160, 228, 193, 103), (91, 166, 228, 160), (166, 108, 192, 228), (192, 229, 194, 125), (108, 140, 229, 192), (140, 80, 167, 229), (130, 230, 145, 88), (99, 197, 230, 130), (197, 126, 195, 230), (156, 231, 197, 99), (87, 169, 231, 156), (169, 111, 196, 231), (196, 232, 198, 126), (111, 143, 232, 196), (143, 82, 170, 232), (173, 233, 146, 86), (114, 199, 233, 173), (234, 291, 286, 199), (147, 234, 199, 114), (85, 172, 234, 147), (172, 138, 244, 261, 301, 300, 298, 280), (177, 235, 150, 95), (118, 202, 235, 177), (202, 127, 200, 235), (151, 236, 202, 118), (96, 174, 236, 151), (174, 115, 201, 236), (201, 237, 203, 127), (115, 148, 237, 201), (148, 98, 175, 237), (147, 238, 153, 85), (114, 206, 238, 147), (206, 128, 204, 238), (173, 239, 206, 114), (86, 178, 239, 173), (178, 119, 205, 239), (205, 240, 207, 128), (119, 152, 240, 205), (152, 97, 149, 240), (151, 241, 155, 96), (118, 210, 241, 151), (210, 129, 208, 241), (177, 242, 210, 118), (95, 180, 242, 177), (180, 121, 209, 242), (209, 243, 211, 129), (121, 154, 243, 209), (154, 83, 139, 243), (91, 4, 16, 45, 9, 50, 18, 33, 88, 145, 166), (244, 138, 226, 254), (287, 296, 316, 313, 306, 319, 302, 304, 294), (246, 247, 248), (261, 262, 263), (251, 248, 247, 252), (253, 245, 244, 254), (252, 250, 249, 251), (254, 249, 250, 253), (261, 244, 245, 262), (257, 261, 263, 258), (255, 257, 258, 256), (266, 271, 270, 267), (276, 259, 260, 277), (272, 266, 267, 273), (246, 272, 273, 247), (268, 264, 265, 269), (259, 274, 275, 260), (274, 268, 269, 275), (264, 255, 256, 265), (262, 279, 278, 263), (250, 252, 247, 273, 267, 270, 279, 262, 245, 253), (295, 288, 264, 268), (146, 282, 284, 102, 159), (282, 283, 284), (301, 302, 303), (295, 317, 316, 296), (293, 288, 287, 294), (312, 307, 306, 313), (289, 283, 282, 290), (291, 280, 281, 292), (308, 284, 283, 309), (290, 286, 285, 289), (292, 285, 286, 291), (288, 295, 296, 287), (301, 305, 304, 302), (298, 300, 299, 297), (317, 312, 313, 316), (300, 301, 303, 299), (310, 308, 309, 311), (305, 293, 294, 304), (314, 310, 311, 315), (297, 281, 280, 298), (318, 303, 302, 319), (172, 280, 291, 234)])
me_cube_008.materials.append(mat_ivory)
me_cube_008.use_remesh_preserve_volume = False
me_cube_008.use_remesh_preserve_attributes = False
me_cube_008.use_mirror_vertex_groups = False
me_cube_008.update()
me_plane_002 = bpy.data.meshes.new('Plane.002')
me_plane_002.from_pydata([(-1.0, -0.6, 0.0), (-1.0, 0.6, 0.0), (1.8, -0.5278, 0.0), (1.728, -0.6, 0.0), (1.728, 0.6, 0.0), (1.8, 0.5278, 0.0), (-1.0, -0.6, 3.196), (-1.0, -0.5278, 3.268), (-1.0, 0.5278, 3.268), (-1.0, 0.6, 3.196), (1.752, -0.5278, 2.372), (1.728, -0.6, 2.292), (1.8, -0.5278, 2.246), (0.904, 0.6, 3.196), (0.8652, 0.5278, 3.268), (0.9854, 0.5278, 3.214), (1.752, 0.5278, 2.351), (1.8, 0.5278, 2.225), (1.728, 0.6, 2.269), (0.9996, -0.5278, 3.214), (0.8794, -0.5278, 3.268), (0.9203, -0.6, 3.196), (1.74, -0.5639, 2.332), (1.764, -0.5639, 2.269), (1.776, -0.5278, 2.309), (0.8846, 0.5639, 3.232), (0.9253, 0.5278, 3.241), (0.9447, 0.5639, 3.205), (1.776, 0.5278, 2.288), (1.764, 0.5639, 2.247), (1.74, 0.5639, 2.31), (0.9395, -0.5278, 3.241), (0.8999, -0.5639, 3.232), (0.96, -0.5639, 3.205), (-0.06027, -0.5278, 3.268), (-1.0, -0.5639, 3.232), (-0.03985, -0.6, 3.196), (-0.04801, 0.6, 3.196), (-1.0, 0.5639, 3.232), (-0.06741, 0.5278, 3.268), (1.728, -0.6, 1.146), (1.764, -0.5639, 0.0), (1.8, -0.5278, 1.123), (1.8, 0.5278, 1.113), (1.764, 0.5639, 0.0), (1.728, 0.6, 1.134), (1.316, 0.6, 2.732), (1.369, 0.5278, 2.783), (1.8, 0.0, 2.236), (1.752, -5.96e-08, 2.362), (1.324, -0.6, 2.744), (1.376, -0.5278, 2.793), (0.8723, 0.0, 3.268), (0.9925, -5.96e-08, 3.214), (1.372, -5.96e-08, 2.788), (-0.05006, -0.5639, 3.232), (-0.05771, 0.5639, 3.232), (1.764, -0.5639, 1.134), (1.764, 0.5639, 1.124), (1.342, 0.5639, 2.758), (1.776, -2.98e-08, 2.299), (1.35, -0.5639, 2.769), (0.9324, -2.98e-08, 3.241)], [], [(48, 43, 17), (38, 35, 7, 8), (0, 3, 40, 11, 50, 21, 36, 6), (54, 47, 15, 53), (4, 1, 9, 37, 13, 46, 18, 45), (34, 20, 52), (10, 22, 24), (13, 25, 27), (16, 28, 30), (19, 31, 33), (55, 35, 6, 36), (56, 38, 8, 39), (57, 41, 2, 42), (58, 44, 4, 45), (59, 27, 15, 47), (60, 28, 16, 49), (61, 22, 10, 51), (62, 31, 19, 53), (41, 44, 5, 2), (42, 43, 48), (42, 48, 12), (2, 5, 43, 42), (1, 0, 6, 35, 38, 9), (51, 54, 53, 19), (10, 49, 54, 51), (49, 16, 47, 54), (34, 52, 39), (39, 52, 14), (7, 34, 39, 8), (24, 23, 12), (24, 22, 23), (22, 11, 23), (27, 26, 15), (27, 25, 26), (25, 14, 26), (30, 29, 18), (30, 28, 29), (28, 17, 29), (33, 32, 21), (33, 31, 32), (31, 20, 32), (32, 55, 36, 21), (20, 34, 55, 32), (34, 7, 35, 55), (25, 56, 39, 14), (13, 37, 56, 25), (37, 9, 38, 56), (23, 57, 42, 12), (11, 40, 57, 23), (40, 3, 41, 57), (29, 58, 45, 18), (17, 43, 58, 29), (43, 5, 44, 58), (30, 59, 47, 16), (18, 46, 59, 30), (46, 13, 27, 59), (24, 60, 49, 10), (12, 48, 60, 24), (48, 17, 28, 60), (33, 61, 51, 19), (21, 50, 61, 33), (50, 11, 22, 61), (26, 62, 53, 15), (14, 52, 62, 26), (52, 20, 31, 62), (0, 1, 4, 44, 41, 3)])
me_plane_002.materials.append(mat_ebony)
me_plane_002.use_remesh_preserve_volume = False
me_plane_002.use_remesh_preserve_attributes = False
me_plane_002.use_mirror_vertex_groups = False
me_plane_002.update()
me_cube_009 = bpy.data.meshes.new('Cube.009')
me_cube_009.from_pydata([(-3.0, 1.0, -1.0), (-3.0, 1.0, 0.6819), (3.246, -1.0, 0.693), (3.247, 0.9972, 0.6928), (3.208, 0.9924, 0.6795), (3.231, 0.7504, 0.7228), (2.944, 0.7457, 0.5679), (2.932, 0.4911, 0.664), (3.065, -0.9991, 0.6556), (3.08, 0.971, 0.6517), (3.211, 0.000115, 0.7393), (2.902, -0.004316, 0.6334), (2.934, -0.5072, 0.6664), (3.096, -0.5053, 0.738), (3.108, 0.4969, 0.7539), (2.986, -0.507, 0.7262), (3.164, 0.9848, 0.6731), (3.228, 0.4995, 0.7281), (2.912, 0.4943, 0.6126), (2.971, -0.004535, 0.7477), (2.931, -0.5064, 0.5907), (3.212, -0.5017, 0.7193), (3.16, -1.001, 0.6704), (3.005, -1.0, 0.6019), (3.092, -0.001908, 0.7598), (2.914, -0.005192, 0.6882), (2.992, 0.4919, 0.7328), (3.031, 0.9775, 0.5827), (2.987, -1.001, 0.5616), (3.123, 0.7448, 0.7398), (3.043, 0.4952, 0.7588), (3.18, 0.4991, 0.7298), (3.102, 0.2482, 0.7581), (3.205, -1.001, 0.6791), (3.242, -0.7509, 0.6936), (2.948, -0.7569, 0.5644), (3.014, 0.9876, 0.5361), (2.973, -0.2551, 0.7433), (2.934, -0.005161, 0.7222), (3.023, 0.7365, 0.698), (3.024, -0.00338, 0.7616), (2.978, 0.2447, 0.7447), (2.903, -0.004787, 0.6561), (3.166, -0.0002851, 0.7434), (3.016, -0.756, 0.6953), (3.029, -0.9987, 0.6346), (3.223, 0.2497, 0.7283), (2.9, 0.245, 0.6336), (3.119, 0.9767, 0.6658), (3.051, 0.9714, 0.6233), (3.197, -0.251, 0.737), (3.111, -1.001, 0.6651), (2.918, -0.2541, 0.6128), (3.175, -0.5033, 0.7229), (3.033, -0.5066, 0.7393), (3.119, -0.7565, 0.7098), (3.086, -0.2534, 0.7556), (2.952, -0.5071, 0.7019), (2.927, -0.5069, 0.6264), (2.96, -0.7563, 0.6392), (2.921, -0.2553, 0.6823), (2.954, 0.4905, 0.7), (2.918, 0.4928, 0.6325), (2.917, 0.2436, 0.6829), (2.968, 0.7377, 0.6287), (3.177, 0.7481, 0.7338), (3.066, 0.7409, 0.7266), (3.159, -0.2518, 0.7437), (3.033, 0.2466, 0.7621), (2.938, -0.2554, 0.7185), (2.989, 0.7356, 0.6661), (3.168, 0.2494, 0.7413), (3.193, -0.7548, 0.6941), (3.06, -0.7568, 0.7091), (3.023, -0.2544, 0.7562), (2.98, -0.7562, 0.6734), (2.948, -0.7569, 0.6008), (2.914, -0.2548, 0.6448), (2.939, 0.2437, 0.7169), (2.903, 0.2443, 0.653), (2.952, 0.7421, 0.593), (2.927, 1.0, -1.0), (3.0, 0.9274, -1.0), (3.0, -0.9274, -1.0), (2.927, -1.0, -1.0), (-3.0, 0.9274, 1.0), (-3.0, 0.9997, 0.9274), (3.0, 0.9995, 0.9274), (3.0, 0.9274, 1.0), (3.0, -0.9274, 1.0), (3.0, -1.0, 0.9274), (2.902, -1.002, 0.5189), (2.974, -0.9292, 0.5311), (2.987, -1.001, 0.5616), (2.978, -1.002, 0.5896), (2.981, 0.9269, 0.5145), (2.922, 0.9967, 0.4962), (2.996, 0.9972, 0.5681), (3.014, 0.9876, 0.5361), (3.249, 0.9993, 0.9274), (3.177, 0.9274, 1.0), (3.249, -1.0, 0.9274), (3.177, -0.9274, 1.0), (2.938, -0.9655, 0.525), (2.981, -0.9653, 0.5463), (2.983, -1.001, 0.5756), (2.94, -1.002, 0.5543), (2.951, 0.9618, 0.5054), (2.959, 0.9969, 0.5322), (3.005, 0.9924, 0.5521), (2.997, 0.9572, 0.5253), (0.0, 0.9274, 1.0), (3.0, 0.9635, 0.9637), (0.0, 0.9996, 0.9274), (-3.0, 0.9636, 0.9637), (2.99, 0.9271, -0.2427), (2.964, 0.9637, -1.0), (2.925, 0.9984, -0.2519), (2.915, -1.001, -0.2406), (2.964, -0.9637, -1.0), (2.987, -0.9283, -0.2345), (3.0, -0.9638, 0.9637), (3.177, 0.0, 1.0), (3.213, -0.9638, 0.9637), (3.249, -0.000385, 0.9274), (3.213, 0.9634, 0.9637), (3.125, -1.0, 0.9274), (3.089, -0.9274, 1.0), (3.125, 0.9994, 0.9274), (3.089, 0.9274, 1.0), (2.96, -0.9835, 0.5503), (2.978, 0.9771, 0.5287), (0.0, 0.9635, 0.9637), (2.957, 0.9627, -0.2473), (2.951, -0.9646, -0.2375), (3.213, -0.0001925, 0.9637), (3.107, -0.9638, 0.9637), (3.107, 0.9634, 0.9637), (2.956, -0.9474, 0.528), (2.984, -0.9833, 0.5539), (2.98, -1.001, 0.5826), (2.921, -1.002, 0.5366), (2.937, 0.9792, 0.5008), (2.977, 0.9971, 0.5501), (3.009, 0.99, 0.5441), (2.989, 0.942, 0.5199), (1.5, 0.9274, 1.0), (3.0, 0.9815, 0.9456), (-1.5, 0.9997, 0.9274), (-3.0, 0.9455, 0.9819), (2.995, 0.9273, -0.6214), (2.945, 0.9819, -1.0), (2.924, 0.9975, 0.1222), (2.921, -1.0, -0.6203), (2.982, -0.9456, -1.0), (2.981, -0.9288, 0.1483), (1.5, -1.0, 0.9274), (3.0, -0.9456, 0.9819), (3.177, -0.4637, 1.0), (3.231, -0.9819, 0.9456), (3.249, 0.4995, 0.9274), (3.195, 0.9454, 0.9819), (3.187, -1.0, 0.9274), (3.044, -0.9274, 1.0), (3.062, 0.9995, 0.9274), (3.133, 0.9274, 1.0), (2.92, -0.9836, 0.5219), (2.978, -0.9472, 0.5387), (2.985, -1.001, 0.5686), (2.959, -1.002, 0.572), (2.966, 0.9443, 0.5099), (2.941, 0.9968, 0.5142), (3.0, 0.9948, 0.5601), (3.006, 0.9724, 0.5307), (-1.5, 0.9274, 1.0), (3.0, 0.9454, 0.9819), (1.5, 0.9996, 0.9274), (-3.0, 0.9816, 0.9456), (2.985, 0.927, 0.1359), (2.982, 0.9456, -1.0), (2.926, 0.9992, -0.6259), (2.908, -1.001, 0.1392), (2.946, -0.9818, -1.0), (2.994, -0.9279, -0.6172), (1.5, -0.9274, 1.0), (3.0, -0.9821, 0.9456), (3.177, 0.4637, 1.0), (3.195, -0.9456, 0.9819), (3.249, -0.5002, 0.9274), (3.231, 0.9814, 0.9456), (3.062, -1.0, 0.9274), (3.133, -0.9274, 1.0), (3.187, 0.9994, 0.9274), (3.044, 0.9274, 1.0), (2.972, -0.9924, 0.5629), (2.949, -0.9745, 0.5376), (2.95, -0.9926, 0.5523), (2.971, -0.9744, 0.5483), (2.991, 0.9847, 0.5404), (2.965, 0.9694, 0.5171), (2.988, 0.9671, 0.527), (2.968, 0.987, 0.5305), (0.0, 0.9816, 0.9456), (0.0, 0.9455, 0.9819), (-1.5, 0.9635, 0.9637), (1.5, 0.9635, 0.9637), (2.941, 0.9805, -0.2496), (2.974, 0.9449, -0.245), (2.954, 0.9623, 0.129), (2.961, 0.9632, -0.6237), (2.969, -0.9465, -0.236), (2.933, -0.9827, -0.239), (2.944, -0.9651, 0.1437), (2.957, -0.9642, -0.6188), (1.5, -0.9638, 0.9637), (3.231, -0.0002888, 0.9456), (3.195, -9.626e-05, 0.9819), (3.213, 0.4816, 0.9637), (3.213, -0.482, 0.9637), (3.098, -0.9456, 0.9819), (3.116, -0.982, 0.9456), (3.053, -0.9638, 0.9637), (3.16, -0.9638, 0.9637), (3.098, 0.9454, 0.9819), (3.116, 0.9814, 0.9456), (3.16, 0.9634, 0.9637), (3.053, 0.9634, 0.9637), (2.978, -0.9879, 0.5584), (2.984, 0.9909, 0.5453), (1.5, 0.9815, 0.9456), (2.943, 0.9812, -0.6248), (2.975, -0.946, -0.618), (3.231, -0.4911, 0.9456), (3.146, -0.9456, 0.9819), (3.049, 0.9454, 0.9819), (2.965, -0.997, 0.5674), (2.935, -0.9881, 0.5371), (2.963, -0.9609, 0.5382), (2.999, 0.9786, 0.5356), (2.977, 0.9557, 0.5185), (2.953, 0.9831, 0.5156), (-1.5, 0.9816, 0.9456), (-1.5, 0.9455, 0.9819), (1.5, 0.9455, 0.9819), (2.939, 0.9799, 0.1256), (2.97, 0.9446, 0.1325), (2.978, 0.9452, -0.6225), (2.963, -0.9469, 0.146), (2.926, -0.9832, 0.1414), (2.939, -0.9823, -0.6195), (1.5, -0.982, 0.9456), (1.5, -0.9456, 0.9819), (3.231, 0.4905, 0.9456), (3.195, 0.4726, 0.9819), (3.195, -0.4728, 0.9819), (3.049, -0.9456, 0.9819), (3.058, -0.982, 0.9456), (3.173, -0.982, 0.9456), (3.147, 0.9454, 0.9819), (3.173, 0.9814, 0.9456), (3.058, 0.9815, 0.9456), (-0.03629, 1.0, -1.0), (0.009102, 0.9274, 1.0), (0.06548, -0.9274, 1.0), (-0.002769, -0.9003, 0.9346), (0.06548, -1.0, 0.9274), (-0.001475, -0.9347, 0.9002), (0.06554, -1.0, 0.9191), (-0.001475, -0.9175, 0.9174), (0.06548, -0.9638, 0.9637), (-0.001475, -0.9357, 0.8992), (0.06548, -0.982, 0.9456), (0.06548, -0.9456, 0.9819), (-0.001475, -0.8993, 0.9355), (-0.03502, -1.0, -1.0), (-0.09991, -0.9345, -0.9999), (0.0663, -1.001, 0.7931), (0.001485, -0.9351, 0.7945), (0.0548, -1.001, 0.5885), (-0.009996, -0.9354, 0.5903), (-1.5, 0.06548, 1.0), (-1.5, 4.343e-08, 0.9345), (-3.0, 0.06548, 1.0), (-2.935, -0.0001314, 0.9345), (-0.06776, 4.343e-08, 0.9345), (-0.002927, -0.06548, 0.9346), (0.0, 0.06548, 1.0), (-2.935, -0.0001093, 0.9456), (-3.0, 0.06537, 0.9455), (-0.07055, -0.06543, -1.0), (-0.134, 2.397e-06, -1.0), (-0.06635, 0.06544, -1.0), (-2.935, 5.858e-08, -1.0), (-3.0, 0.06548, -1.0), (-2.935, -3.625e-05, 0.9819), (-3.0, 0.06545, 0.9817), (-3.0, 0.06548, 0.6727), (-2.935, 2.268e-07, 0.6727), (-2.935, -7.279e-05, 0.9637), (-3.0, 0.06541, 0.9636)], [], [(158, 191, 102), (1, 96, 152, 117, 180, 81, 261, 0), (176, 87, 97, 143), (65, 4, 3, 5), (154, 179, 82, 83), (172, 97, 87, 164), (93, 139, 104, 167, 92, 35, 76, 28), (162, 168, 93, 28, 23, 45, 8, 51, 22, 33, 2, 101), (66, 48, 16, 29), (67, 43, 10, 50), (68, 30, 14, 32), (69, 38, 19, 37), (70, 49, 9, 39), (71, 31, 17, 46), (72, 53, 21, 34), (73, 54, 13, 55), (74, 40, 24, 56), (75, 57, 15, 44), (76, 58, 12, 59), (77, 42, 25, 60), (78, 61, 26, 41), (79, 62, 7, 63), (80, 36, 27, 64), (31, 65, 5, 17), (14, 29, 65, 31), (29, 16, 4, 65), (30, 66, 29, 14), (26, 39, 66, 30), (39, 9, 48, 66), (53, 67, 50, 21), (13, 56, 67, 53), (56, 24, 43, 67), (40, 68, 32, 24), (19, 41, 68, 40), (41, 26, 30, 68), (57, 69, 37, 15), (12, 60, 69, 57), (60, 25, 38, 69), (61, 70, 39, 26), (7, 64, 70, 61), (64, 27, 49, 70), (43, 71, 46, 10), (24, 32, 71, 43), (32, 14, 31, 71), (33, 72, 34, 2), (22, 55, 72, 33), (55, 13, 53, 72), (51, 73, 55, 22), (8, 44, 73, 51), (44, 15, 54, 73), (54, 74, 56, 13), (15, 37, 74, 54), (37, 19, 40, 74), (45, 75, 44, 8), (23, 59, 75, 45), (59, 12, 57, 75), (28, 76, 59, 23), (6, 95, 145, 110, 173, 98, 36, 80), (35, 20, 58, 76), (58, 77, 60, 12), (20, 52, 77, 58), (52, 11, 42, 77), (38, 78, 41, 19), (25, 63, 78, 38), (63, 7, 61, 78), (42, 79, 63, 25), (11, 47, 79, 42), (47, 18, 62, 79), (62, 80, 64, 7), (18, 6, 80, 62), (99, 160, 124, 188, 101, 2, 34, 21, 50, 10, 46, 17, 5, 3), (227, 139, 93, 168), (228, 143, 97, 172), (229, 147, 87, 176), (230, 151, 81, 180), (231, 154, 83, 183), (232, 159, 101, 188), (233, 187, 102, 191), (234, 175, 88, 193), (150, 183, 83, 82), (250, 271, 265, 156), (129, 127, 122), (165, 186, 100), (193, 163, 127, 129), (156, 265, 267, 106, 169), (148, 113, 108, 171), (182, 151, 116, 119), (144, 109, 128, 192), (190, 140, 105, 126), (235, 194, 105, 140), (236, 195, 130, 196), (237, 167, 104, 197), (238, 198, 109, 144), (239, 199, 131, 200), (240, 171, 108, 201), (241, 202, 113, 148), (242, 203, 132, 204), (243, 175, 112, 205), (244, 206, 117, 152), (245, 207, 133, 208), (246, 179, 116, 209), (247, 210, 120, 155), (248, 211, 134, 212), (249, 182, 119, 213), (106, 267, 276, 141), (91, 278, 274, 84, 153, 118, 181), (252, 215, 124, 160), (253, 216, 135, 217), (254, 187, 123, 218), (255, 219, 127, 163), (256, 220, 136, 221), (257, 159, 123, 222), (258, 223, 129, 165), (259, 224, 137, 225), (260, 147, 112, 226), (178, 155, 120, 115), (122, 127, 191, 158), (113, 176, 143, 108), (119, 116, 179, 154), (109, 172, 164, 128), (126, 105, 168, 162), (194, 227, 168, 105), (130, 197, 227, 194), (197, 104, 139, 227), (198, 228, 172, 109), (131, 201, 228, 198), (201, 108, 143, 228), (202, 229, 176, 113), (132, 205, 229, 202), (205, 112, 147, 229), (206, 230, 180, 117), (133, 209, 230, 206), (209, 116, 151, 230), (210, 231, 183, 120), (134, 213, 231, 210), (213, 119, 154, 231), (215, 232, 188, 124), (135, 218, 232, 215), (218, 123, 159, 232), (219, 233, 191, 127), (136, 222, 233, 219), (222, 123, 187, 233), (223, 234, 193, 129), (137, 226, 234, 223), (226, 112, 175, 234), (115, 120, 183, 150), (90, 156, 169, 94), (129, 122, 186, 165), (88, 89, 163, 193), (89, 88, 146, 184), (86, 148, 171, 96, 1), (296, 1, 0, 293), (98, 144, 192, 99, 3, 4, 16, 48, 9, 49, 27, 36), (90, 94, 140, 190), (169, 235, 140, 94), (106, 196, 235, 169), (196, 130, 194, 235), (141, 236, 196, 106), (91, 166, 236, 141), (166, 103, 195, 236), (195, 237, 197, 130), (103, 138, 237, 195), (138, 92, 167, 237), (173, 238, 144, 98), (110, 200, 238, 173), (200, 131, 198, 238), (145, 239, 200, 110), (95, 170, 239, 145), (170, 107, 199, 239), (199, 240, 201, 131), (107, 142, 240, 199), (142, 96, 171, 240), (177, 241, 148, 86), (114, 204, 241, 177), (204, 132, 202, 241), (149, 242, 204, 114), (85, 174, 242, 149), (174, 111, 203, 242), (203, 243, 205, 132), (111, 262, 146, 243, 203), (146, 88, 175, 243), (142, 244, 152, 96), (107, 208, 244, 142), (208, 133, 206, 244), (170, 245, 208, 107), (95, 178, 245, 170), (178, 115, 207, 245), (207, 246, 209, 133), (115, 150, 246, 207), (150, 82, 179, 246), (138, 247, 155, 92), (103, 212, 247, 138), (212, 134, 210, 247), (166, 248, 212, 103), (91, 181, 248, 166), (181, 118, 211, 248), (211, 249, 213, 134), (118, 153, 249, 211), (153, 84, 182, 249), (185, 250, 156, 90), (121, 214, 250, 185), (251, 272, 269, 214), (157, 251, 214, 121), (89, 184, 251, 157), (184, 146, 262, 111, 286, 263), (189, 252, 160, 99), (125, 217, 252, 189), (217, 135, 215, 252), (161, 253, 217, 125), (100, 186, 253, 161), (186, 122, 216, 253), (216, 254, 218, 135), (122, 158, 254, 216), (158, 102, 187, 254), (157, 255, 163, 89), (121, 221, 255, 157), (221, 136, 219, 255), (185, 256, 221, 121), (90, 190, 256, 185), (190, 126, 220, 256), (220, 257, 222, 136), (126, 162, 257, 220), (162, 101, 159, 257), (161, 258, 165, 100), (125, 225, 258, 161), (225, 137, 223, 258), (189, 259, 225, 125), (99, 192, 259, 189), (192, 128, 224, 259), (224, 260, 226, 137), (128, 164, 260, 224), (164, 87, 147, 260), (95, 6, 18, 47, 11, 52, 20, 35, 92, 155, 178), (283, 294, 298, 287, 297, 292, 290, 284, 281), (214, 269, 271, 250), (296, 288, 299, 295, 282, 85, 149, 114, 177, 86, 1), (274, 275, 289, 291, 261, 81, 151, 182, 84), (276, 278, 91, 141), (280, 174, 85, 282), (292, 293, 0, 261, 291, 290), (184, 263, 272, 251), (286, 111, 174, 280), (265, 266, 267), (284, 285, 286), (289, 290, 291), (285, 264, 263, 286), (270, 266, 265, 271), (272, 263, 264, 273), (271, 269, 268, 270), (273, 268, 269, 272), (283, 281, 280, 282), (266, 277, 276, 267), (281, 284, 286, 280), (279, 275, 274, 278), (277, 279, 278, 276), (282, 295, 294, 283), (299, 288, 287, 298), (296, 293, 292, 297), (288, 296, 297, 287), (295, 299, 298, 294), (284, 290, 289, 285), (285, 289, 275, 279, 277, 266, 270, 268, 273, 264)])
me_cube_009.materials.append(mat_ivory_001)
me_cube_009.use_remesh_preserve_volume = False
me_cube_009.use_remesh_preserve_attributes = False
me_cube_009.use_mirror_vertex_groups = False
me_cube_009.update()
me_plane_003 = bpy.data.meshes.new('Plane.003')
me_plane_003.from_pydata([(-1.0, -0.6, 0.0), (-1.0, 0.6, 0.0), (1.8, -0.5278, 0.0), (1.728, -0.6, 0.0), (1.728, 0.6, 0.0), (1.8, 0.5278, 0.0), (-1.0, -0.6, 3.196), (-1.0, -0.5278, 3.268), (-1.0, 0.5278, 3.268), (-1.0, 0.6, 3.196), (1.752, -0.5278, 2.372), (1.728, -0.6, 2.292), (1.8, -0.5278, 2.246), (0.904, 0.6, 3.196), (0.8652, 0.5278, 3.268), (0.9854, 0.5278, 3.214), (1.752, 0.5278, 2.351), (1.8, 0.5278, 2.225), (1.728, 0.6, 2.269), (0.9996, -0.5278, 3.214), (0.8794, -0.5278, 3.268), (0.9203, -0.6, 3.196), (1.74, -0.5639, 2.332), (1.764, -0.5639, 2.269), (1.776, -0.5278, 2.309), (0.8846, 0.5639, 3.232), (0.9253, 0.5278, 3.241), (0.9447, 0.5639, 3.205), (1.776, 0.5278, 2.288), (1.764, 0.5639, 2.247), (1.74, 0.5639, 2.31), (0.9395, -0.5278, 3.241), (0.8999, -0.5639, 3.232), (0.96, -0.5639, 3.205), (-0.06027, -0.5278, 3.268), (-1.0, -0.5639, 3.232), (-0.03985, -0.6, 3.196), (-0.04801, 0.6, 3.196), (-1.0, 0.5639, 3.232), (-0.06741, 0.5278, 3.268), (1.728, -0.6, 1.146), (1.764, -0.5639, 0.0), (1.8, -0.5278, 1.123), (1.8, 0.5278, 1.113), (1.764, 0.5639, 0.0), (1.728, 0.6, 1.134), (1.316, 0.6, 2.732), (1.369, 0.5278, 2.783), (1.8, 0.0, 2.236), (1.752, -5.96e-08, 2.362), (1.324, -0.6, 2.744), (1.376, -0.5278, 2.793), (0.8723, 0.0, 3.268), (0.9925, -5.96e-08, 3.214), (1.372, -5.96e-08, 2.788), (-0.05006, -0.5639, 3.232), (-0.05771, 0.5639, 3.232), (1.764, -0.5639, 1.134), (1.764, 0.5639, 1.124), (1.342, 0.5639, 2.758), (1.776, -2.98e-08, 2.299), (1.35, -0.5639, 2.769), (0.9324, -2.98e-08, 3.241)], [], [(48, 43, 17), (38, 35, 7, 8), (0, 3, 40, 11, 50, 21, 36, 6), (54, 47, 15, 53), (4, 1, 9, 37, 13, 46, 18, 45), (34, 20, 52), (10, 22, 24), (13, 25, 27), (16, 28, 30), (19, 31, 33), (55, 35, 6, 36), (56, 38, 8, 39), (57, 41, 2, 42), (58, 44, 4, 45), (59, 27, 15, 47), (60, 28, 16, 49), (61, 22, 10, 51), (62, 31, 19, 53), (41, 44, 5, 2), (42, 43, 48), (42, 48, 12), (2, 5, 43, 42), (1, 0, 6, 35, 38, 9), (51, 54, 53, 19), (10, 49, 54, 51), (49, 16, 47, 54), (34, 52, 39), (39, 52, 14), (7, 34, 39, 8), (24, 23, 12), (24, 22, 23), (22, 11, 23), (27, 26, 15), (27, 25, 26), (25, 14, 26), (30, 29, 18), (30, 28, 29), (28, 17, 29), (33, 32, 21), (33, 31, 32), (31, 20, 32), (32, 55, 36, 21), (20, 34, 55, 32), (34, 7, 35, 55), (25, 56, 39, 14), (13, 37, 56, 25), (37, 9, 38, 56), (23, 57, 42, 12), (11, 40, 57, 23), (40, 3, 41, 57), (29, 58, 45, 18), (17, 43, 58, 29), (43, 5, 44, 58), (30, 59, 47, 16), (18, 46, 59, 30), (46, 13, 27, 59), (24, 60, 49, 10), (12, 48, 60, 24), (48, 17, 28, 60), (33, 61, 51, 19), (21, 50, 61, 33), (50, 11, 22, 61), (26, 62, 53, 15), (14, 52, 62, 26), (52, 20, 31, 62), (0, 1, 4, 44, 41, 3)])
me_plane_003.materials.append(mat_ebony)
me_plane_003.use_remesh_preserve_volume = False
me_plane_003.use_remesh_preserve_attributes = False
me_plane_003.use_mirror_vertex_groups = False
me_plane_003.update()
me_plane_004 = bpy.data.meshes.new('Plane.004')
me_plane_004.from_pydata([(-1.0, -0.6, 0.0), (-1.0, 0.6, 0.0), (1.8, -0.5278, 0.0), (1.728, -0.6, 0.0), (1.728, 0.6, 0.0), (1.8, 0.5278, 0.0), (-1.0, -0.6, 3.196), (-1.0, -0.5278, 3.268), (-1.0, 0.5278, 3.268), (-1.0, 0.6, 3.196), (1.752, -0.5278, 2.372), (1.728, -0.6, 2.292), (1.8, -0.5278, 2.246), (0.904, 0.6, 3.196), (0.8652, 0.5278, 3.268), (0.9854, 0.5278, 3.214), (1.752, 0.5278, 2.351), (1.8, 0.5278, 2.225), (1.728, 0.6, 2.269), (0.9996, -0.5278, 3.214), (0.8794, -0.5278, 3.268), (0.9203, -0.6, 3.196), (1.74, -0.5639, 2.332), (1.764, -0.5639, 2.269), (1.776, -0.5278, 2.309), (0.8846, 0.5639, 3.232), (0.9253, 0.5278, 3.241), (0.9447, 0.5639, 3.205), (1.776, 0.5278, 2.288), (1.764, 0.5639, 2.247), (1.74, 0.5639, 2.31), (0.9395, -0.5278, 3.241), (0.8999, -0.5639, 3.232), (0.96, -0.5639, 3.205), (-0.06027, -0.5278, 3.268), (-1.0, -0.5639, 3.232), (-0.03985, -0.6, 3.196), (-0.04801, 0.6, 3.196), (-1.0, 0.5639, 3.232), (-0.06741, 0.5278, 3.268), (1.728, -0.6, 1.146), (1.764, -0.5639, 0.0), (1.8, -0.5278, 1.123), (1.8, 0.5278, 1.113), (1.764, 0.5639, 0.0), (1.728, 0.6, 1.134), (1.316, 0.6, 2.732), (1.369, 0.5278, 2.783), (1.8, 0.0, 2.236), (1.752, -5.96e-08, 2.362), (1.324, -0.6, 2.744), (1.376, -0.5278, 2.793), (0.8723, 0.0, 3.268), (0.9925, -5.96e-08, 3.214), (1.372, -5.96e-08, 2.788), (-0.05006, -0.5639, 3.232), (-0.05771, 0.5639, 3.232), (1.764, -0.5639, 1.134), (1.764, 0.5639, 1.124), (1.342, 0.5639, 2.758), (1.776, -2.98e-08, 2.299), (1.35, -0.5639, 2.769), (0.9324, -2.98e-08, 3.241)], [], [(48, 43, 17), (38, 35, 7, 8), (0, 3, 40, 11, 50, 21, 36, 6), (54, 47, 15, 53), (4, 1, 9, 37, 13, 46, 18, 45), (34, 20, 52), (10, 22, 24), (13, 25, 27), (16, 28, 30), (19, 31, 33), (55, 35, 6, 36), (56, 38, 8, 39), (57, 41, 2, 42), (58, 44, 4, 45), (59, 27, 15, 47), (60, 28, 16, 49), (61, 22, 10, 51), (62, 31, 19, 53), (41, 44, 5, 2), (42, 43, 48), (42, 48, 12), (2, 5, 43, 42), (1, 0, 6, 35, 38, 9), (51, 54, 53, 19), (10, 49, 54, 51), (49, 16, 47, 54), (34, 52, 39), (39, 52, 14), (7, 34, 39, 8), (24, 23, 12), (24, 22, 23), (22, 11, 23), (27, 26, 15), (27, 25, 26), (25, 14, 26), (30, 29, 18), (30, 28, 29), (28, 17, 29), (33, 32, 21), (33, 31, 32), (31, 20, 32), (32, 55, 36, 21), (20, 34, 55, 32), (34, 7, 35, 55), (25, 56, 39, 14), (13, 37, 56, 25), (37, 9, 38, 56), (23, 57, 42, 12), (11, 40, 57, 23), (40, 3, 41, 57), (29, 58, 45, 18), (17, 43, 58, 29), (43, 5, 44, 58), (30, 59, 47, 16), (18, 46, 59, 30), (46, 13, 27, 59), (24, 60, 49, 10), (12, 48, 60, 24), (48, 17, 28, 60), (33, 61, 51, 19), (21, 50, 61, 33), (50, 11, 22, 61), (26, 62, 53, 15), (14, 52, 62, 26), (52, 20, 31, 62), (0, 1, 4, 44, 41, 3)])
me_plane_004.materials.append(mat_ebony)
me_plane_004.use_remesh_preserve_volume = False
me_plane_004.use_remesh_preserve_attributes = False
me_plane_004.use_mirror_vertex_groups = False
me_plane_004.update()
me_cube_011 = bpy.data.meshes.new('Cube.011')
me_cube_011.from_pydata([(3.246, -1.0, 0.693), (3.247, 0.9972, 0.6928), (3.208, 0.9924, 0.6795), (3.231, 0.7504, 0.7228), (2.944, 0.7457, 0.5679), (2.932, 0.4911, 0.664), (3.065, -0.9991, 0.6556), (3.08, 0.971, 0.6517), (3.211, 0.000115, 0.7393), (2.902, -0.004316, 0.6334), (2.934, -0.5072, 0.6664), (3.096, -0.5053, 0.738), (3.108, 0.4969, 0.7539), (2.986, -0.507, 0.7262), (3.164, 0.9848, 0.6731), (3.228, 0.4995, 0.7281), (2.912, 0.4943, 0.6126), (2.971, -0.004535, 0.7477), (2.931, -0.5064, 0.5907), (3.212, -0.5017, 0.7193), (3.16, -1.001, 0.6704), (3.005, -1.0, 0.6019), (3.092, -0.001908, 0.7598), (2.914, -0.005192, 0.6882), (2.992, 0.4919, 0.7328), (3.031, 0.9775, 0.5827), (2.987, -1.001, 0.5616), (3.123, 0.7448, 0.7398), (3.043, 0.4952, 0.7588), (3.18, 0.4991, 0.7298), (3.102, 0.2482, 0.7581), (3.205, -1.001, 0.6791), (3.242, -0.7509, 0.6936), (2.948, -0.7569, 0.5644), (3.014, 0.9876, 0.5361), (2.973, -0.2551, 0.7433), (2.934, -0.005161, 0.7222), (3.023, 0.7365, 0.698), (3.024, -0.00338, 0.7616), (2.978, 0.2447, 0.7447), (2.903, -0.004787, 0.6561), (3.166, -0.0002851, 0.7434), (3.016, -0.756, 0.6953), (3.029, -0.9987, 0.6346), (3.223, 0.2497, 0.7283), (2.9, 0.245, 0.6336), (3.119, 0.9767, 0.6658), (3.051, 0.9714, 0.6233), (3.197, -0.251, 0.737), (3.111, -1.001, 0.6651), (2.918, -0.2541, 0.6128), (3.175, -0.5033, 0.7229), (3.033, -0.5066, 0.7393), (3.119, -0.7565, 0.7098), (3.086, -0.2534, 0.7556), (2.952, -0.5071, 0.7019), (2.927, -0.5069, 0.6264), (2.96, -0.7563, 0.6392), (2.921, -0.2553, 0.6823), (2.954, 0.4905, 0.7), (2.918, 0.4928, 0.6325), (2.917, 0.2436, 0.6829), (2.968, 0.7377, 0.6287), (3.177, 0.7481, 0.7338), (3.066, 0.7409, 0.7266), (3.159, -0.2518, 0.7437), (3.033, 0.2466, 0.7621), (2.938, -0.2554, 0.7185), (2.989, 0.7356, 0.6661), (3.168, 0.2494, 0.7413), (3.193, -0.7548, 0.6941), (3.06, -0.7568, 0.7091), (3.023, -0.2544, 0.7562), (2.98, -0.7562, 0.6734), (2.948, -0.7569, 0.6008), (2.914, -0.2548, 0.6448), (2.939, 0.2437, 0.7169), (2.903, 0.2443, 0.653), (2.952, 0.7421, 0.593), (2.927, 1.0, -1.0), (3.0, 0.9274, -1.0), (3.0, -0.9274, -1.0), (2.927, -1.0, -1.0), (3.0, 0.9995, 0.9274), (3.0, 0.9274, 1.0), (3.0, -0.9274, 1.0), (3.0, -1.0, 0.9274), (2.902, -1.002, 0.5189), (2.974, -0.9292, 0.5311), (2.987, -1.001, 0.5616), (2.978, -1.002, 0.5896), (2.981, 0.9269, 0.5145), (2.922, 0.9967, 0.4962), (2.996, 0.9972, 0.5681), (3.014, 0.9876, 0.5361), (3.249, 0.9993, 0.9274), (3.177, 0.9274, 1.0), (3.249, -1.0, 0.9274), (3.177, -0.9274, 1.0), (2.938, -0.9655, 0.525), (2.981, -0.9653, 0.5463), (2.983, -1.001, 0.5756), (2.94, -1.002, 0.5543), (2.951, 0.9618, 0.5054), (2.959, 0.9969, 0.5322), (3.005, 0.9924, 0.5521), (2.997, 0.9572, 0.5253), (3.0, 0.9635, 0.9637), (2.99, 0.9271, -0.2427), (2.964, 0.9637, -1.0), (2.925, 0.9984, -0.2519), (2.915, -1.001, -0.2406), (2.964, -0.9637, -1.0), (2.987, -0.9283, -0.2345), (3.0, -0.9638, 0.9637), (3.177, 0.0, 1.0), (3.213, -0.9638, 0.9637), (3.249, -0.000385, 0.9274), (3.213, 0.9634, 0.9637), (3.125, -1.0, 0.9274), (3.089, -0.9274, 1.0), (3.125, 0.9994, 0.9274), (3.089, 0.9274, 1.0), (2.96, -0.9835, 0.5503), (2.978, 0.9771, 0.5287), (2.957, 0.9627, -0.2473), (2.951, -0.9646, -0.2375), (3.213, -0.0001925, 0.9637), (3.107, -0.9638, 0.9637), (3.107, 0.9634, 0.9637), (2.956, -0.9474, 0.528), (2.984, -0.9833, 0.5539), (2.98, -1.001, 0.5826), (2.921, -1.002, 0.5366), (2.937, 0.9792, 0.5008), (2.977, 0.9971, 0.5501), (3.009, 0.99, 0.5441), (2.989, 0.942, 0.5199), (1.5, 0.9274, 1.0), (3.0, 0.9815, 0.9456), (2.995, 0.9273, -0.6214), (2.945, 0.9819, -1.0), (2.924, 0.9975, 0.1222), (2.921, -1.0, -0.6203), (2.982, -0.9456, -1.0), (2.981, -0.9288, 0.1483), (1.5, -1.0, 0.9274), (3.0, -0.9456, 0.9819), (3.177, -0.4637, 1.0), (3.231, -0.9819, 0.9456), (3.249, 0.4995, 0.9274), (3.195, 0.9454, 0.9819), (3.187, -1.0, 0.9274), (3.044, -0.9274, 1.0), (3.062, 0.9995, 0.9274), (3.133, 0.9274, 1.0), (2.92, -0.9836, 0.5219), (2.978, -0.9472, 0.5387), (2.985, -1.001, 0.5686), (2.959, -1.002, 0.572), (2.966, 0.9443, 0.5099), (2.941, 0.9968, 0.5142), (3.0, 0.9948, 0.5601), (3.006, 0.9724, 0.5307), (3.0, 0.9454, 0.9819), (1.5, 0.9996, 0.9274), (2.985, 0.927, 0.1359), (2.982, 0.9456, -1.0), (2.926, 0.9992, -0.6259), (2.908, -1.001, 0.1392), (2.946, -0.9818, -1.0), (2.994, -0.9279, -0.6172), (1.5, -0.9274, 1.0), (3.0, -0.9821, 0.9456), (3.177, 0.4637, 1.0), (3.195, -0.9456, 0.9819), (3.249, -0.5002, 0.9274), (3.231, 0.9814, 0.9456), (3.062, -1.0, 0.9274), (3.133, -0.9274, 1.0), (3.187, 0.9994, 0.9274), (3.044, 0.9274, 1.0), (2.972, -0.9924, 0.5629), (2.949, -0.9745, 0.5376), (2.95, -0.9926, 0.5523), (2.971, -0.9744, 0.5483), (2.991, 0.9847, 0.5404), (2.965, 0.9694, 0.5171), (2.988, 0.9671, 0.527), (2.968, 0.987, 0.5305), (1.5, 0.9635, 0.9637), (2.941, 0.9805, -0.2496), (2.974, 0.9449, -0.245), (2.954, 0.9623, 0.129), (2.961, 0.9632, -0.6237), (2.969, -0.9465, -0.236), (2.933, -0.9827, -0.239), (2.944, -0.9651, 0.1437), (2.957, -0.9642, -0.6188), (1.5, -0.9638, 0.9637), (3.231, -0.0002888, 0.9456), (3.195, -9.626e-05, 0.9819), (3.213, 0.4816, 0.9637), (3.213, -0.482, 0.9637), (3.098, -0.9456, 0.9819), (3.116, -0.982, 0.9456), (3.053, -0.9638, 0.9637), (3.16, -0.9638, 0.9637), (3.098, 0.9454, 0.9819), (3.116, 0.9814, 0.9456), (3.16, 0.9634, 0.9637), (3.053, 0.9634, 0.9637), (2.978, -0.9879, 0.5584), (2.984, 0.9909, 0.5453), (1.5, 0.9815, 0.9456), (2.943, 0.9812, -0.6248), (2.975, -0.946, -0.618), (3.231, -0.4911, 0.9456), (3.146, -0.9456, 0.9819), (3.049, 0.9454, 0.9819), (2.965, -0.997, 0.5674), (2.935, -0.9881, 0.5371), (2.963, -0.9609, 0.5382), (2.999, 0.9786, 0.5356), (2.977, 0.9557, 0.5185), (2.953, 0.9831, 0.5156), (1.5, 0.9455, 0.9819), (2.939, 0.9799, 0.1256), (2.97, 0.9446, 0.1325), (2.978, 0.9452, -0.6225), (2.963, -0.9469, 0.146), (2.926, -0.9832, 0.1414), (2.939, -0.9823, -0.6195), (1.5, -0.982, 0.9456), (1.5, -0.9456, 0.9819), (3.231, 0.4905, 0.9456), (3.195, 0.4726, 0.9819), (3.195, -0.4728, 0.9819), (3.049, -0.9456, 0.9819), (3.058, -0.982, 0.9456), (3.173, -0.982, 0.9456), (3.147, 0.9454, 0.9819), (3.173, 0.9814, 0.9456), (3.058, 0.9815, 0.9456), (0.0666, 0.9274, 1.0), (-0.001004, 0.8997, 0.9334), (0.06606, 0.9996, 0.9186), (-0.002715, 0.9328, 0.9004), (0.0666, 0.9996, 0.9274), (0.0666, 0.9635, 0.9637), (-0.001004, 0.9163, 0.9167), (0.0666, 0.9816, 0.9456), (-0.001004, 0.9344, 0.8986), (-0.001004, 0.8983, 0.9349), (0.0666, 0.9455, 0.9819), (-3.0, 0.4606, 1.0), (-2.933, 0.5253, 0.9334), (-1.501, 0.4269, 1.0), (-1.5, 0.4931, 0.9334), (-3.0, 0.4542, 0.6788), (-2.933, 0.5199, 0.6775), (-1.164e-10, 0.393, 1.0), (-0.001347, 0.5269, 0.9334), (-0.06808, 0.4611, 0.9334), (-3.0, 0.4602, 0.9831), (-2.933, 0.526, 0.9819), (0.05318, 0.9983, 0.5877), (-0.01349, 0.9317, 0.5885), (-3.0, 0.4599, 0.965), (-2.933, 0.5256, 0.9637), (-0.03732, 0.9334, -1.0), (0.03031, 1.0, -1.0), (0.05323, 0.9987, 0.7858), (-0.01344, 0.9321, 0.7895), (-3.0, 0.4595, 0.9469), (-2.933, 0.5253, 0.9456), (-3.0, 0.4206, -1.0), (-2.933, 0.4864, -1.0), (-0.1109, 0.4788, -1.0), (-0.04422, 0.5452, -1.0), (0.07578, -0.9274, 1.0), (-0.0006719, -0.8961, 0.9242), (0.07578, -1.0, 0.9274), (0.0004219, -0.9242, 0.8962), (0.07519, -1.0, 0.9179), (0.0004219, -0.9102, 0.9101), (0.07578, -0.9638, 0.9637), (-2.924, -0.5622, 0.9822), (-3.0, -0.4876, 0.9812), (0.0004219, -0.9284, 0.8919), (0.07578, -0.982, 0.9456), (0.07578, -0.9456, 0.9819), (0.0004219, -0.8921, 0.9282), (-3.0, -0.4873, 1.0), (-2.924, -0.5629, 0.9242), (-3.0, -0.4878, 0.9631), (-2.924, -0.5624, 0.9641), (-0.0006719, -0.7918, 0.9242), (0.07578, -0.7918, 1.0), (-0.0006719, -0.7013, 0.9242), (0.07578, -0.7013, 1.0), (-4.402e-11, -0.4281, 1.0), (-0.07639, -0.5069, 0.9242), (-0.001882, -0.5817, 0.9242), (-1.5, -0.535, 0.9242), (-1.502, -0.4577, 1.0), (-2.924, -0.588, -1.0), (-3.0, -0.513, -1.0), (0.06071, -1.001, 0.7917), (-0.01379, -0.9248, 0.7957), (0.06021, -1.001, 0.5885), (-0.01431, -0.9251, 0.5903), (-3.0, -0.4916, 0.667), (-2.924, -0.5662, 0.668), (0.05643, -1.0, -1.0), (-0.01808, -0.9242, -1.0), (-2.924, -0.5626, 0.9459), (-3.0, -0.488, 0.945), (-0.01673, -0.6319, -1.0), (-0.09197, -0.5573, -1.0)], [], [(87, 310, 314, 82, 143, 111, 169), (148, 179, 98), (266, 272, 161, 92), (256, 258, 263, 278, 277, 260, 275, 269, 265), (312, 317, 274, 259), (165, 83, 93, 135), (63, 2, 1, 3), (312, 259, 276, 307), (305, 257, 255, 293), (144, 167, 80, 81), (162, 93, 83, 154), (89, 131, 100, 157, 88, 33, 74, 26), (152, 158, 89, 26, 21, 43, 6, 49, 20, 31, 0, 97), (64, 46, 14, 27), (65, 41, 8, 48), (66, 28, 12, 30), (67, 36, 17, 35), (68, 47, 7, 37), (69, 29, 15, 44), (70, 51, 19, 32), (71, 52, 11, 53), (72, 38, 22, 54), (73, 55, 13, 42), (74, 56, 10, 57), (75, 40, 23, 58), (76, 59, 24, 39), (77, 60, 5, 61), (78, 34, 25, 62), (29, 63, 3, 15), (12, 27, 63, 29), (27, 14, 2, 63), (28, 64, 27, 12), (24, 37, 64, 28), (37, 7, 46, 64), (51, 65, 48, 19), (11, 54, 65, 51), (54, 22, 41, 65), (38, 66, 30, 22), (17, 39, 66, 38), (39, 24, 28, 66), (55, 67, 35, 13), (10, 58, 67, 55), (58, 23, 36, 67), (59, 68, 37, 24), (5, 62, 68, 59), (62, 25, 47, 68), (41, 69, 44, 8), (22, 30, 69, 41), (30, 12, 29, 69), (31, 70, 32, 0), (20, 53, 70, 31), (53, 11, 51, 70), (49, 71, 53, 20), (6, 42, 71, 49), (42, 13, 52, 71), (52, 72, 54, 11), (13, 35, 72, 52), (35, 17, 38, 72), (43, 73, 42, 6), (21, 57, 73, 43), (57, 10, 55, 73), (26, 74, 57, 21), (4, 91, 137, 106, 163, 94, 34, 78), (33, 18, 56, 74), (56, 75, 58, 10), (18, 50, 75, 56), (50, 9, 40, 75), (36, 76, 39, 17), (23, 61, 76, 36), (61, 5, 59, 76), (40, 77, 61, 23), (9, 45, 77, 40), (45, 16, 60, 77), (60, 78, 62, 5), (16, 4, 78, 60), (95, 150, 117, 176, 97, 0, 32, 19, 48, 8, 44, 15, 3, 1), (212, 131, 89, 158), (213, 135, 93, 162), (214, 139, 83, 165), (215, 141, 79, 168), (216, 144, 81, 171), (217, 149, 97, 176), (218, 175, 98, 179), (219, 164, 84, 181), (140, 171, 81, 80), (233, 290, 282, 146), (122, 120, 115), (155, 174, 96), (181, 153, 120, 122), (246, 104, 161, 272), (251, 214, 165, 248), (308, 310, 87, 133), (170, 141, 109, 112), (136, 105, 121, 180), (178, 132, 101, 119), (220, 182, 101, 132), (221, 183, 123, 184), (222, 157, 100, 185), (223, 186, 105, 136), (224, 187, 124, 188), (225, 161, 104, 189), (226, 164, 107, 190), (227, 191, 110, 142), (228, 192, 125, 193), (229, 167, 109, 194), (230, 195, 113, 145), (231, 196, 126, 197), (232, 170, 112, 198), (102, 284, 308, 133), (288, 293, 255, 264), (235, 200, 117, 150), (236, 201, 127, 202), (237, 175, 116, 203), (238, 204, 120, 153), (239, 205, 128, 206), (240, 149, 116, 207), (241, 208, 122, 155), (242, 209, 129, 210), (243, 139, 107, 211), (166, 145, 113, 108), (199, 286, 290, 233), (115, 120, 179, 148), (249, 190, 214, 251), (266, 92, 142, 110, 168, 79, 271), (112, 109, 167, 144), (105, 162, 154, 121), (119, 101, 158, 152), (182, 212, 158, 101), (123, 185, 212, 182), (185, 100, 131, 212), (186, 213, 162, 105), (124, 189, 213, 186), (189, 104, 135, 213), (246, 248, 165, 135, 104), (254, 226, 190, 249), (190, 107, 139, 214), (191, 215, 168, 110), (125, 194, 215, 191), (194, 109, 141, 215), (195, 216, 171, 113), (126, 198, 216, 195), (198, 112, 144, 216), (200, 217, 176, 117), (127, 203, 217, 200), (203, 116, 149, 217), (204, 218, 179, 120), (128, 207, 218, 204), (207, 116, 175, 218), (208, 219, 181, 122), (129, 211, 219, 208), (211, 107, 164, 219), (108, 113, 171, 140), (86, 146, 159, 90), (122, 115, 174, 155), (84, 85, 153, 181), (85, 84, 138, 172), (305, 301, 261, 257), (306, 307, 276, 277, 278, 279, 270, 271, 79, 141, 170, 82, 314, 315, 318, 319), (94, 136, 180, 95, 1, 2, 14, 46, 7, 47, 25, 34), (86, 90, 132, 178), (159, 220, 132, 90), (102, 184, 220, 159), (184, 123, 182, 220), (133, 221, 184, 102), (87, 156, 221, 133), (156, 99, 183, 221), (183, 222, 185, 123), (99, 130, 222, 183), (130, 88, 157, 222), (163, 223, 136, 94), (106, 188, 223, 163), (188, 124, 186, 223), (137, 224, 188, 106), (91, 160, 224, 137), (160, 103, 187, 224), (187, 225, 189, 124), (103, 134, 225, 187), (134, 92, 161, 225), (317, 295, 268, 274), (289, 285, 292, 281, 297, 299, 303, 318, 315, 311, 309, 283), (138, 84, 164, 226), (134, 227, 142, 92), (103, 193, 227, 134), (193, 125, 191, 227), (160, 228, 193, 103), (91, 166, 228, 160), (166, 108, 192, 228), (192, 229, 194, 125), (108, 140, 229, 192), (140, 80, 167, 229), (130, 230, 145, 88), (99, 197, 230, 130), (197, 126, 195, 230), (156, 231, 197, 99), (87, 169, 231, 156), (169, 111, 196, 231), (196, 232, 198, 126), (111, 143, 232, 196), (143, 82, 170, 232), (173, 233, 146, 86), (114, 199, 233, 173), (234, 291, 286, 199), (147, 234, 199, 114), (85, 172, 234, 147), (172, 138, 244, 261, 301, 300, 298, 280), (177, 235, 150, 95), (118, 202, 235, 177), (202, 127, 200, 235), (151, 236, 202, 118), (96, 174, 236, 151), (174, 115, 201, 236), (201, 237, 203, 127), (115, 148, 237, 201), (148, 98, 175, 237), (147, 238, 153, 85), (114, 206, 238, 147), (206, 128, 204, 238), (173, 239, 206, 114), (86, 178, 239, 173), (178, 119, 205, 239), (205, 240, 207, 128), (119, 152, 240, 205), (152, 97, 149, 240), (151, 241, 155, 96), (118, 210, 241, 151), (210, 129, 208, 241), (177, 242, 210, 118), (95, 180, 242, 177), (180, 121, 209, 242), (209, 243, 211, 129), (121, 154, 243, 209), (154, 83, 139, 243), (91, 4, 16, 45, 9, 50, 18, 33, 88, 145, 166), (244, 138, 226, 254), (287, 296, 316, 313, 306, 319, 302, 304, 294), (246, 247, 248), (261, 262, 263), (251, 248, 247, 252), (253, 245, 244, 254), (252, 250, 249, 251), (254, 249, 250, 253), (261, 244, 245, 262), (257, 261, 263, 258), (255, 257, 258, 256), (266, 271, 270, 267), (276, 259, 260, 277), (272, 266, 267, 273), (246, 272, 273, 247), (268, 264, 265, 269), (259, 274, 275, 260), (274, 268, 269, 275), (264, 255, 256, 265), (262, 279, 278, 263), (250, 252, 247, 273, 267, 270, 279, 262, 245, 253), (295, 288, 264, 268), (146, 282, 284, 102, 159), (282, 283, 284), (301, 302, 303), (295, 317, 316, 296), (293, 288, 287, 294), (312, 307, 306, 313), (289, 283, 282, 290), (291, 280, 281, 292), (308, 284, 283, 309), (290, 286, 285, 289), (292, 285, 286, 291), (288, 295, 296, 287), (301, 305, 304, 302), (298, 300, 299, 297), (317, 312, 313, 316), (300, 301, 303, 299), (310, 308, 309, 311), (305, 293, 294, 304), (314, 310, 311, 315), (297, 281, 280, 298), (318, 303, 302, 319), (172, 280, 291, 234)])
me_cube_011.materials.append(mat_ivory_003)
me_cube_011.use_remesh_preserve_volume = False
me_cube_011.use_remesh_preserve_attributes = False
me_cube_011.use_mirror_vertex_groups = False
me_cube_011.update()

# ---- objects
ob_plane = bpy.data.objects.new('Plane', me_plane_001)
ob_lamp = bpy.data.objects.new('Lamp', light_lamp)
ob_camera = bpy.data.objects.new('Camera', cam_camera)
ob_middle_key = bpy.data.objects.new('Middle Key', me_cube_002)
ob_right_key = bpy.data.objects.new('Right Key', me_cube_006)
ob_left_key = bpy.data.objects.new('Left Key', me_cube_007)
ob_second_middle_key = bpy.data.objects.new('Second Middle Key', me_cube_008)
ob_plane_001 = bpy.data.objects.new('Plane.001', me_plane_002)
ob_left_key_001 = bpy.data.objects.new('Left Key.001', me_cube_009)
ob_plane_002 = bpy.data.objects.new('Plane.002', me_plane_003)
ob_plane_003 = bpy.data.objects.new('Plane.003', me_plane_004)
ob_second_middle_key_001 = bpy.data.objects.new('Second Middle Key.001', me_cube_011)

# ---- transforms, parenting, visibility, modifiers, constraints
ob_plane.location = (-1.948, -4.243, -0.9962)
ob_plane.lineart.crease_threshold = 0.0
ob_lamp.location = (4.076, 1.005, 5.904)
ob_lamp.rotation_euler = (0.6503, 0.05522, 1.866)
ob_lamp.lock_rotations_4d = False
ob_lamp.empty_display_type = 'ARROWS'
ob_lamp.color = (0.0, 0.0, 0.0, 0.0)
ob_lamp.lineart.crease_threshold = 0.0
ob_camera.location = (7.481, -6.508, 5.344)
ob_camera.rotation_euler = (1.109, 0.01082, 0.8149)
ob_camera.lock_rotations_4d = False
ob_camera.empty_display_type = 'ARROWS'
ob_camera.color = (0.0, 0.0, 0.0, 0.0)
ob_camera.display_type = 'WIRE'
ob_camera.lineart.crease_threshold = 0.0
ob_middle_key.location = (0.0, -2.966, 0.0)
ob_middle_key.lineart.crease_threshold = 0.0
ob_right_key.location = (0.0, -0.8769, 0.0)
ob_right_key.lineart.crease_threshold = 0.0
ob_left_key.location = (0.0, -5.018, 0.0)
ob_left_key.scale = (1.0, -1.0, 1.0)
ob_left_key.lineart.crease_threshold = 0.0
ob_second_middle_key.location = (0.0, 3.383, 0.0)
ob_second_middle_key.scale = (1.0, -1.0, 1.0)
ob_second_middle_key.lineart.crease_threshold = 0.0
ob_plane_001.location = (-1.948, -1.718, -0.9962)
ob_plane_001.lineart.crease_threshold = 0.0
ob_left_key_001.location = (0.0, 1.226, 0.0)
ob_left_key_001.scale = (1.0, -1.0, 1.0)
ob_left_key_001.lineart.crease_threshold = 0.0
ob_plane_002.location = (-1.948, 1.966, -0.9962)
ob_plane_002.lineart.crease_threshold = 0.0
ob_plane_003.location = (-1.948, 4.382, -0.9962)
ob_plane_003.lineart.crease_threshold = 0.0
ob_second_middle_key_001.location = (0.0, 5.504, 0.0)
ob_second_middle_key_001.scale = (1.0, -1.0, 1.0)
ob_second_middle_key_001.lineart.crease_threshold = 0.0

# ---- collection membership
col_collection_1.objects.link(ob_plane)
col_collection_1.objects.link(ob_lamp)
col_collection_1.objects.link(ob_camera)
col_collection_1.objects.link(ob_middle_key)
col_collection_1.objects.link(ob_right_key)
col_collection_1.objects.link(ob_left_key)
col_collection_1.objects.link(ob_second_middle_key)
col_collection_1.objects.link(ob_plane_001)
col_collection_1.objects.link(ob_left_key_001)
col_collection_1.objects.link(ob_plane_002)
col_collection_1.objects.link(ob_plane_003)
col_collection_1.objects.link(ob_second_middle_key_001)

# ---- scene / render settings (as saved in the file)
scene.camera = ob_camera
scene.frame_start = 1; scene.frame_end = 250; scene.frame_set(0)
scene.render.engine = 'BLENDER_EEVEE_NEXT'
scene.render.image_settings.color_mode = 'RGB'
scene.render.image_settings.compression = 90
scene.render.resolution_percentage = 50
scene.render.dither_intensity = 0.0
scene.cycles.use_denoising = False
scene.cycles.samples = 10
scene.cycles.sampling_pattern = 'TABULATED_SOBOL'
scene.cycles.light_sampling_threshold = 0.0
scene.cycles.use_adaptive_sampling = False
scene.cycles.use_light_tree = False
scene.cycles.blur_glossy = 0.0
scene.cycles.volume_bounces = 1
scene.cycles.pixel_filter_type = 'GAUSSIAN'
scene.cycles.sample_clamp_indirect = 0.0
scene.view_settings.view_transform = 'Standard'
bpy.context.view_layer.update()
